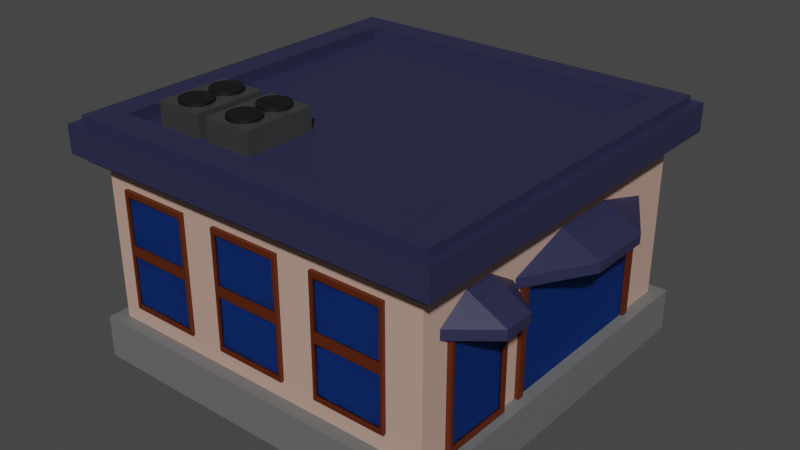 # Source: C1.blend  (saved by Blender 2.93.21; exported with 4.5.12 LTS)
import bpy
from mathutils import Matrix  # noqa: F401  (used for matrix-valued properties, if any)

bpy.ops.wm.read_factory_settings(use_empty=True)
scene = bpy.context.scene
scene.name = 'Scene'

# ---- collections
col_collection = bpy.data.collections.new('Collection'); scene.collection.children.link(col_collection)

# ---- materials (node trees are filled in below, after node groups)
mat_material_189 = bpy.data.materials.new('Material.189')
mat_material_189.use_transparent_shadow = False
mat_material_188 = bpy.data.materials.new('Material.188')
mat_material_188.use_transparent_shadow = False
mat_material_187 = bpy.data.materials.new('Material.187')
mat_material_187.alpha_threshold = 0.0
mat_material_187.use_transparent_shadow = False
mat_material_187.line_color = (0.0, 0.0, 0.0, 1.0)
mat_material_186 = bpy.data.materials.new('Material.186')
mat_material_186.use_transparent_shadow = False
mat_material_185 = bpy.data.materials.new('Material.185')
mat_material_185.use_transparent_shadow = False
mat_material_219 = bpy.data.materials.new('Material.219')
mat_material_219.alpha_threshold = 0.0
mat_material_219.use_transparent_shadow = False
mat_material_219.line_color = (0.0, 0.0, 0.0, 1.0)
mat_material_183 = bpy.data.materials.new('Material.183')
mat_material_183.alpha_threshold = 0.0
mat_material_183.use_transparent_shadow = False
mat_material_183.line_color = (0.0, 0.0, 0.0, 1.0)
mat_material_002 = bpy.data.materials.new('Material.002')
mat_material_002.use_transparent_shadow = False
mat_material_174 = bpy.data.materials.new('Material.174')
mat_material_174.use_transparent_shadow = False
mat_material_173 = bpy.data.materials.new('Material.173')
mat_material_173.use_transparent_shadow = False
mat_material_175 = bpy.data.materials.new('Material.175')
mat_material_175.use_transparent_shadow = False
mat_material_176 = bpy.data.materials.new('Material.176')
mat_material_176.use_transparent_shadow = False
mat_material_178 = bpy.data.materials.new('Material.178')
mat_material_178.use_transparent_shadow = False
mat_material_177 = bpy.data.materials.new('Material.177')
mat_material_177.use_transparent_shadow = False
mat_material_179 = bpy.data.materials.new('Material.179')
mat_material_179.use_transparent_shadow = False
mat_material_181 = bpy.data.materials.new('Material.181')
mat_material_181.use_transparent_shadow = False
mat_material_180 = bpy.data.materials.new('Material.180')
mat_material_180.use_transparent_shadow = False

# ---- material node trees
mat_material_189.use_nodes = True; mat_material_189.node_tree.nodes.clear()
_N = mat_material_189.node_tree.nodes; _L = mat_material_189.node_tree.links
n0 = _N.new('ShaderNodeBsdfPrincipled'); n0.name = 'Principled BSDF'; n0.location = (10, 300)
n0.distribution = 'GGX'
n0.subsurface_method = 'BURLEY'
n0.inputs[0].default_value = (0.09306, 0.01444, 0.0, 1.0)
n0.inputs[3].default_value = 1.45
n0.inputs[27].default_value = (0.0, 0.0, 0.0, 1.0)
n0.inputs[28].default_value = 1.0
n1 = _N.new('ShaderNodeOutputMaterial'); n1.name = 'Material Output'; n1.location = (300, 300)
_L.new(n0.outputs[0], n1.inputs[0])
n1.is_active_output = True
mat_material_188.use_nodes = True; mat_material_188.node_tree.nodes.clear()
_N = mat_material_188.node_tree.nodes; _L = mat_material_188.node_tree.links
n0 = _N.new('ShaderNodeOutputMaterial'); n0.name = 'Material Output'; n0.location = (300, 300)
n1 = _N.new('ShaderNodeBsdfGlass'); n1.name = 'Glass BSDF'; n1.location = (10, 300)
n1.distribution = 'BECKMANN'
n1.inputs[0].default_value = (0.1563, 0.404, 1.0, 1.0)
n1.inputs[1].default_value = 0.5
n1.inputs[2].default_value = 1.45
_L.new(n1.outputs[0], n0.inputs[0])
n0.is_active_output = True
mat_material_187.use_nodes = True; mat_material_187.node_tree.nodes.clear()
_N = mat_material_187.node_tree.nodes; _L = mat_material_187.node_tree.links
n0 = _N.new('ShaderNodeOutputMaterial'); n0.name = 'Material Output'; n0.location = (300, 300)
n1 = _N.new('ShaderNodeBsdfPrincipled'); n1.name = 'Principled BSDF'; n1.location = (10, 300)
n1.distribution = 'GGX'
n1.subsurface_method = 'BURLEY'
n1.inputs[0].default_value = (0.04321, 0.04321, 0.04321, 1.0)
n1.inputs[2].default_value = 0.4
n1.inputs[3].default_value = 1.45
n1.inputs[27].default_value = (0.0, 0.0, 0.0, 1.0)
n1.inputs[28].default_value = 1.0
_L.new(n1.outputs[0], n0.inputs[0])
n0.is_active_output = True
mat_material_186.use_nodes = True; mat_material_186.node_tree.nodes.clear()
_N = mat_material_186.node_tree.nodes; _L = mat_material_186.node_tree.links
n0 = _N.new('ShaderNodeBsdfPrincipled'); n0.name = 'Principled BSDF'; n0.location = (10, 300)
n0.distribution = 'GGX'
n0.subsurface_method = 'BURLEY'
n0.inputs[0].default_value = (0.005182, 0.005182, 0.005182, 1.0)
n0.inputs[3].default_value = 1.45
n0.inputs[27].default_value = (0.0, 0.0, 0.0, 1.0)
n0.inputs[28].default_value = 1.0
n1 = _N.new('ShaderNodeOutputMaterial'); n1.name = 'Material Output'; n1.location = (300, 300)
_L.new(n0.outputs[0], n1.inputs[0])
n1.is_active_output = True
mat_material_185.use_nodes = True; mat_material_185.node_tree.nodes.clear()
_N = mat_material_185.node_tree.nodes; _L = mat_material_185.node_tree.links
n0 = _N.new('ShaderNodeOutputMaterial'); n0.name = 'Material Output'; n0.location = (300, 300)
n1 = _N.new('ShaderNodeBsdfGlass'); n1.name = 'Glass BSDF'; n1.location = (10, 300)
n1.distribution = 'BECKMANN'
n1.inputs[0].default_value = (0.1563, 0.404, 1.0, 1.0)
n1.inputs[1].default_value = 0.5
n1.inputs[2].default_value = 1.45
_L.new(n1.outputs[0], n0.inputs[0])
n0.is_active_output = True
mat_material_219.use_nodes = True; mat_material_219.node_tree.nodes.clear()
_N = mat_material_219.node_tree.nodes; _L = mat_material_219.node_tree.links
n0 = _N.new('ShaderNodeOutputMaterial'); n0.name = 'Material Output'; n0.location = (300, 300)
n1 = _N.new('ShaderNodeBsdfPrincipled'); n1.name = 'Principled BSDF'; n1.location = (10, 300)
n1.distribution = 'GGX'
n1.subsurface_method = 'BURLEY'
n1.inputs[0].default_value = (0.1452, 0.1452, 0.1452, 1.0)
n1.inputs[2].default_value = 0.4
n1.inputs[3].default_value = 1.45
n1.inputs[27].default_value = (0.0, 0.0, 0.0, 1.0)
n1.inputs[28].default_value = 1.0
_L.new(n1.outputs[0], n0.inputs[0])
n0.is_active_output = True
mat_material_183.use_nodes = True; mat_material_183.node_tree.nodes.clear()
_N = mat_material_183.node_tree.nodes; _L = mat_material_183.node_tree.links
n0 = _N.new('ShaderNodeOutputMaterial'); n0.name = 'Material Output'; n0.location = (300, 300)
n1 = _N.new('ShaderNodeBsdfPrincipled'); n1.name = 'Principled BSDF'; n1.location = (10, 300)
n1.distribution = 'GGX'
n1.subsurface_method = 'BURLEY'
n1.inputs[0].default_value = (0.5288, 0.3442, 0.2768, 1.0)
n1.inputs[2].default_value = 0.4
n1.inputs[3].default_value = 1.45
n1.inputs[27].default_value = (0.0, 0.0, 0.0, 1.0)
n1.inputs[28].default_value = 1.0
_L.new(n1.outputs[0], n0.inputs[0])
n0.is_active_output = True
mat_material_002.use_nodes = True; mat_material_002.node_tree.nodes.clear()
_N = mat_material_002.node_tree.nodes; _L = mat_material_002.node_tree.links
n0 = _N.new('ShaderNodeBsdfPrincipled'); n0.name = 'Principled BSDF'; n0.location = (10, 300)
n0.distribution = 'GGX'
n0.subsurface_method = 'BURLEY'
n0.inputs[0].default_value = (0.02386, 0.02462, 0.06779, 1.0)
n0.inputs[3].default_value = 1.45
n0.inputs[27].default_value = (0.0, 0.0, 0.0, 1.0)
n0.inputs[28].default_value = 1.0
n1 = _N.new('ShaderNodeOutputMaterial'); n1.name = 'Material Output'; n1.location = (300, 300)
_L.new(n0.outputs[0], n1.inputs[0])
n1.is_active_output = True
mat_material_174.use_nodes = True; mat_material_174.node_tree.nodes.clear()
_N = mat_material_174.node_tree.nodes; _L = mat_material_174.node_tree.links
n0 = _N.new('ShaderNodeOutputMaterial'); n0.name = 'Material Output'; n0.location = (300, 300)
n1 = _N.new('ShaderNodeBsdfGlass'); n1.name = 'Glass BSDF'; n1.location = (10, 300)
n1.distribution = 'BECKMANN'
n1.inputs[0].default_value = (0.1563, 0.404, 1.0, 1.0)
n1.inputs[1].default_value = 0.5
n1.inputs[2].default_value = 1.45
_L.new(n1.outputs[0], n0.inputs[0])
n0.is_active_output = True
mat_material_173.use_nodes = True; mat_material_173.node_tree.nodes.clear()
_N = mat_material_173.node_tree.nodes; _L = mat_material_173.node_tree.links
n0 = _N.new('ShaderNodeBsdfPrincipled'); n0.name = 'Principled BSDF'; n0.location = (10, 300)
n0.distribution = 'GGX'
n0.subsurface_method = 'BURLEY'
n0.inputs[0].default_value = (0.09285, 0.0145, 0.0, 1.0)
n0.inputs[3].default_value = 1.45
n0.inputs[27].default_value = (0.0, 0.0, 0.0, 1.0)
n0.inputs[28].default_value = 1.0
n1 = _N.new('ShaderNodeOutputMaterial'); n1.name = 'Material Output'; n1.location = (300, 300)
_L.new(n0.outputs[0], n1.inputs[0])
n1.is_active_output = True
mat_material_175.use_nodes = True; mat_material_175.node_tree.nodes.clear()
_N = mat_material_175.node_tree.nodes; _L = mat_material_175.node_tree.links
n0 = _N.new('ShaderNodeBsdfPrincipled'); n0.name = 'Principled BSDF'; n0.location = (10, 300)
n0.distribution = 'GGX'
n0.subsurface_method = 'BURLEY'
n0.inputs[3].default_value = 1.45
n0.inputs[27].default_value = (0.0, 0.0, 0.0, 1.0)
n0.inputs[28].default_value = 1.0
n1 = _N.new('ShaderNodeOutputMaterial'); n1.name = 'Material Output'; n1.location = (300, 300)
_L.new(n0.outputs[0], n1.inputs[0])
n1.is_active_output = True
mat_material_176.use_nodes = True; mat_material_176.node_tree.nodes.clear()
_N = mat_material_176.node_tree.nodes; _L = mat_material_176.node_tree.links
n0 = _N.new('ShaderNodeBsdfPrincipled'); n0.name = 'Principled BSDF'; n0.location = (10, 300)
n0.distribution = 'GGX'
n0.subsurface_method = 'BURLEY'
n0.inputs[3].default_value = 1.45
n0.inputs[27].default_value = (0.0, 0.0, 0.0, 1.0)
n0.inputs[28].default_value = 1.0
n1 = _N.new('ShaderNodeOutputMaterial'); n1.name = 'Material Output'; n1.location = (300, 300)
_L.new(n0.outputs[0], n1.inputs[0])
n1.is_active_output = True
mat_material_178.use_nodes = True; mat_material_178.node_tree.nodes.clear()
_N = mat_material_178.node_tree.nodes; _L = mat_material_178.node_tree.links
n0 = _N.new('ShaderNodeOutputMaterial'); n0.name = 'Material Output'; n0.location = (300, 300)
n1 = _N.new('ShaderNodeBsdfGlass'); n1.name = 'Glass BSDF'; n1.location = (10, 300)
n1.distribution = 'BECKMANN'
n1.inputs[0].default_value = (0.1563, 0.404, 1.0, 1.0)
n1.inputs[1].default_value = 0.5
n1.inputs[2].default_value = 1.45
_L.new(n1.outputs[0], n0.inputs[0])
n0.is_active_output = True
mat_material_177.use_nodes = True; mat_material_177.node_tree.nodes.clear()
_N = mat_material_177.node_tree.nodes; _L = mat_material_177.node_tree.links
n0 = _N.new('ShaderNodeBsdfPrincipled'); n0.name = 'Principled BSDF'; n0.location = (10, 300)
n0.distribution = 'GGX'
n0.subsurface_method = 'BURLEY'
n0.inputs[0].default_value = (0.09285, 0.0145, 0.0, 1.0)
n0.inputs[3].default_value = 1.45
n0.inputs[27].default_value = (0.0, 0.0, 0.0, 1.0)
n0.inputs[28].default_value = 1.0
n1 = _N.new('ShaderNodeOutputMaterial'); n1.name = 'Material Output'; n1.location = (300, 300)
_L.new(n0.outputs[0], n1.inputs[0])
n1.is_active_output = True
mat_material_179.use_nodes = True; mat_material_179.node_tree.nodes.clear()
_N = mat_material_179.node_tree.nodes; _L = mat_material_179.node_tree.links
n0 = _N.new('ShaderNodeBsdfPrincipled'); n0.name = 'Principled BSDF'; n0.location = (10, 300)
n0.distribution = 'GGX'
n0.subsurface_method = 'BURLEY'
n0.inputs[3].default_value = 1.45
n0.inputs[27].default_value = (0.0, 0.0, 0.0, 1.0)
n0.inputs[28].default_value = 1.0
n1 = _N.new('ShaderNodeOutputMaterial'); n1.name = 'Material Output'; n1.location = (300, 300)
_L.new(n0.outputs[0], n1.inputs[0])
n1.is_active_output = True
mat_material_181.use_nodes = True; mat_material_181.node_tree.nodes.clear()
_N = mat_material_181.node_tree.nodes; _L = mat_material_181.node_tree.links
n0 = _N.new('ShaderNodeOutputMaterial'); n0.name = 'Material Output'; n0.location = (300, 300)
n1 = _N.new('ShaderNodeBsdfGlass'); n1.name = 'Glass BSDF'; n1.location = (10, 300)
n1.distribution = 'BECKMANN'
n1.inputs[0].default_value = (0.1563, 0.404, 1.0, 1.0)
n1.inputs[1].default_value = 0.5
n1.inputs[2].default_value = 1.45
_L.new(n1.outputs[0], n0.inputs[0])
n0.is_active_output = True
mat_material_180.use_nodes = True; mat_material_180.node_tree.nodes.clear()
_N = mat_material_180.node_tree.nodes; _L = mat_material_180.node_tree.links
n0 = _N.new('ShaderNodeBsdfPrincipled'); n0.name = 'Principled BSDF'; n0.location = (10, 300)
n0.distribution = 'GGX'
n0.subsurface_method = 'BURLEY'
n0.inputs[0].default_value = (0.09285, 0.0145, 0.0, 1.0)
n0.inputs[3].default_value = 1.45
n0.inputs[27].default_value = (0.0, 0.0, 0.0, 1.0)
n0.inputs[28].default_value = 1.0
n1 = _N.new('ShaderNodeOutputMaterial'); n1.name = 'Material Output'; n1.location = (300, 300)
_L.new(n0.outputs[0], n1.inputs[0])
n1.is_active_output = True

# ---- world
world_world = bpy.data.worlds.new('World'); scene.world = world_world
world_world.use_nodes = True; world_world.node_tree.nodes.clear()
_N = world_world.node_tree.nodes; _L = world_world.node_tree.links
n0 = _N.new('ShaderNodeOutputWorld'); n0.name = 'World Output'; n0.location = (300, 300)
n1 = _N.new('ShaderNodeBackground'); n1.name = 'Background'; n1.location = (10, 300)
n1.inputs[0].default_value = (0.05088, 0.05088, 0.05088, 1.0)
_L.new(n1.outputs[0], n0.inputs[0])
n0.is_active_output = True
world_world.color = (0.05088, 0.05088, 0.05088)
world_world.use_sun_shadow = False
world_world.sun_shadow_jitter_overblur = 0.0

# ---- meshes
me_cube_209 = bpy.data.meshes.new('Cube.209')
me_cube_209.from_pydata([(-1.0, -1.0, -1.0), (-1.0, -1.0, 1.0), (-1.0, 1.0, -1.0), (-1.0, 1.0, 1.0), (1.0, -0.9226, -0.9226), (1.0, -0.9226, 0.9226), (1.0, 0.9226, -0.9226), (1.0, 0.9226, 0.9226), (1.0, 1.0, 1.0), (1.0, 1.0, -1.0), (1.0, -1.0, -1.0), (1.0, -1.0, 1.0), (0.9007, 0.9226, 0.9226), (0.9007, 0.9226, -0.9226), (0.9007, -0.9226, -0.9226), (0.9007, -0.9226, 0.9226), (0.9472, 0.9226, 0.9226), (0.9472, 0.9226, -0.9226), (0.9472, -0.9226, -0.9226), (0.9472, -0.9226, 0.9226)], [], [(0, 1, 3, 2), (2, 3, 8, 9), (7, 5, 15, 12), (10, 11, 1, 0), (2, 9, 10, 0), (8, 3, 1, 11), (7, 6, 9, 8), (6, 4, 10, 9), (5, 7, 8, 11), (4, 5, 11, 10), (15, 14, 18, 19), (6, 7, 12, 13), (5, 4, 14, 15), (4, 6, 13, 14), (17, 16, 19, 18), (14, 13, 17, 18), (12, 15, 19, 16), (13, 12, 16, 17)])
me_cube_209.polygons.foreach_set('material_index', [0, 0, 0, 0, 0, 0, 0, 0, 0, 0, 0, 0, 0, 0, 1, 0, 0, 0])
_uv = me_cube_209.uv_layers.new(name='UVMap')
_uv.uv.foreach_set('vector', [0.375, 0.0, 0.625, 0.0, 0.625, 0.25, 0.375, 0.25, 0.375, 0.25, 0.625, 0.25, 0.625, 0.5, 0.375, 0.5, 0.6153, 0.5097, 0.6153, 0.7403, 0.6153, 0.7403, 0.6153, 0.5097, 0.375, 0.75, 0.625, 0.75, 0.625, 1.0, 0.375, 1.0, 0.125, 0.5, 0.375, 0.5, 0.375, 0.75, 0.125, 0.75, 0.625, 0.5, 0.875, 0.5, 0.875, 0.75, 0.625, 0.75, 0.6153, 0.5097, 0.3847, 0.5097, 0.375, 0.5, 0.625, 0.5, 0.3847, 0.5097, 0.3847, 0.7403, 0.375, 0.75, 0.375, 0.5, 0.6153, 0.7403, 0.6153, 0.5097, 0.625, 0.5, 0.625, 0.75, 0.3847, 0.7403, 0.6153, 0.7403, 0.625, 0.75, 0.375, 0.75, 0.6153, 0.7403, 0.3847, 0.7403, 0.3847, 0.7403, 0.6153, 0.7403, 0.3847, 0.5097, 0.6153, 0.5097, 0.6153, 0.5097, 0.3847, 0.5097, 0.6153, 0.7403, 0.3847, 0.7403, 0.3847, 0.7403, 0.6153, 0.7403, 0.3847, 0.7403, 0.3847, 0.5097, 0.3847, 0.5097, 0.3847, 0.7403, 0.3847, 0.5097, 0.6153, 0.5097, 0.6153, 0.7403, 0.3847, 0.7403, 0.3847, 0.7403, 0.3847, 0.5097, 0.3847, 0.5097, 0.3847, 0.7403, 0.6153, 0.5097, 0.6153, 0.7403, 0.6153, 0.7403, 0.6153, 0.5097, 0.3847, 0.5097, 0.6153, 0.5097, 0.6153, 0.5097, 0.3847, 0.5097])
me_cube_209.materials.append(mat_material_189)
me_cube_209.materials.append(mat_material_188)
me_cube_209.use_remesh_fix_poles = True
me_cube_209.use_remesh_preserve_attributes = False
me_cube_209.update()
me_cube_207 = bpy.data.meshes.new('Cube.207')
me_cube_207.from_pydata([(-1.0, -1.0, -1.0), (-1.0, -1.0, 1.0), (-1.0, 1.0, -1.0), (-1.0, 1.0, 1.0), (1.0, -1.0, -1.0), (1.0, -1.0, 1.0), (1.0, 1.0, -1.0), (1.0, 1.0, 1.0)], [], [(0, 1, 3, 2), (2, 3, 7, 6), (6, 7, 5, 4), (4, 5, 1, 0), (2, 6, 4, 0), (7, 3, 1, 5)])
_uv = me_cube_207.uv_layers.new(name='UVMap')
_uv.uv.foreach_set('vector', [0.375, 0.0, 0.625, 0.0, 0.625, 0.25, 0.375, 0.25, 0.375, 0.25, 0.625, 0.25, 0.625, 0.5, 0.375, 0.5, 0.375, 0.5, 0.625, 0.5, 0.625, 0.75, 0.375, 0.75, 0.375, 0.75, 0.625, 0.75, 0.625, 1.0, 0.375, 1.0, 0.125, 0.5, 0.375, 0.5, 0.375, 0.75, 0.125, 0.75, 0.625, 0.5, 0.875, 0.5, 0.875, 0.75, 0.625, 0.75])
me_cube_207.materials.append(mat_material_187)
me_cube_207.materials.append(None)
me_cube_207.use_remesh_fix_poles = True
me_cube_207.use_remesh_preserve_attributes = False
me_cube_207.update()
me_cube_208 = bpy.data.meshes.new('Cube.208')
me_cube_208.from_pydata([(-1.0, -1.0, -1.0), (-1.0, -1.0, 1.0), (-1.0, 1.0, -1.0), (-1.0, 1.0, 1.0), (1.0, -1.0, -1.0), (1.0, -1.0, 1.0), (1.0, 1.0, -1.0), (1.0, 1.0, 1.0)], [], [(0, 1, 3, 2), (2, 3, 7, 6), (6, 7, 5, 4), (4, 5, 1, 0), (2, 6, 4, 0), (7, 3, 1, 5)])
_uv = me_cube_208.uv_layers.new(name='UVMap')
_uv.uv.foreach_set('vector', [0.375, 0.0, 0.625, 0.0, 0.625, 0.25, 0.375, 0.25, 0.375, 0.25, 0.625, 0.25, 0.625, 0.5, 0.375, 0.5, 0.375, 0.5, 0.625, 0.5, 0.625, 0.75, 0.375, 0.75, 0.375, 0.75, 0.625, 0.75, 0.625, 1.0, 0.375, 1.0, 0.125, 0.5, 0.375, 0.5, 0.375, 0.75, 0.125, 0.75, 0.625, 0.5, 0.875, 0.5, 0.875, 0.75, 0.625, 0.75])
me_cube_208.materials.append(mat_material_187)
me_cube_208.use_remesh_fix_poles = True
me_cube_208.use_remesh_preserve_attributes = False
me_cube_208.update()
me_cylinder_020 = bpy.data.meshes.new('Cylinder.020')
me_cylinder_020.from_pydata([(0.0, 1.0, -1.0), (0.0, 1.0, 1.0), (0.1951, 0.9808, -1.0), (0.1951, 0.9808, 1.0), (0.3827, 0.9239, -1.0), (0.3827, 0.9239, 1.0), (0.5556, 0.8315, -1.0), (0.5556, 0.8315, 1.0), (0.7071, 0.7071, -1.0), (0.7071, 0.7071, 1.0), (0.8315, 0.5556, -1.0), (0.8315, 0.5556, 1.0), (0.9239, 0.3827, -1.0), (0.9239, 0.3827, 1.0), (0.9808, 0.1951, -1.0), (0.9808, 0.1951, 1.0), (1.0, -4.371e-08, -1.0), (1.0, -4.371e-08, 1.0), (0.9808, -0.1951, -1.0), (0.9808, -0.1951, 1.0), (0.9239, -0.3827, -1.0), (0.9239, -0.3827, 1.0), (0.8315, -0.5556, -1.0), (0.8315, -0.5556, 1.0), (0.7071, -0.7071, -1.0), (0.7071, -0.7071, 1.0), (0.5556, -0.8315, -1.0), (0.5556, -0.8315, 1.0), (0.3827, -0.9239, -1.0), (0.3827, -0.9239, 1.0), (0.1951, -0.9808, -1.0), (0.1951, -0.9808, 1.0), (-8.742e-08, -1.0, -1.0), (-8.742e-08, -1.0, 1.0), (-0.1951, -0.9808, -1.0), (-0.1951, -0.9808, 1.0), (-0.3827, -0.9239, -1.0), (-0.3827, -0.9239, 1.0), (-0.5556, -0.8315, -1.0), (-0.5556, -0.8315, 1.0), (-0.7071, -0.7071, -1.0), (-0.7071, -0.7071, 1.0), (-0.8315, -0.5556, -1.0), (-0.8315, -0.5556, 1.0), (-0.9239, -0.3827, -1.0), (-0.9239, -0.3827, 1.0), (-0.9808, -0.1951, -1.0), (-0.9808, -0.1951, 1.0), (-1.0, 1.192e-08, -1.0), (-1.0, 1.192e-08, 1.0), (-0.9808, 0.1951, -1.0), (-0.9808, 0.1951, 1.0), (-0.9239, 0.3827, -1.0), (-0.9239, 0.3827, 1.0), (-0.8315, 0.5556, -1.0), (-0.8315, 0.5556, 1.0), (-0.7071, 0.7071, -1.0), (-0.7071, 0.7071, 1.0), (-0.5556, 0.8315, -1.0), (-0.5556, 0.8315, 1.0), (-0.3827, 0.9239, -1.0), (-0.3827, 0.9239, 1.0), (-0.1951, 0.9808, -1.0), (-0.1951, 0.9808, 1.0)], [], [(0, 1, 3, 2), (2, 3, 5, 4), (4, 5, 7, 6), (6, 7, 9, 8), (8, 9, 11, 10), (10, 11, 13, 12), (12, 13, 15, 14), (14, 15, 17, 16), (16, 17, 19, 18), (18, 19, 21, 20), (20, 21, 23, 22), (22, 23, 25, 24), (24, 25, 27, 26), (26, 27, 29, 28), (28, 29, 31, 30), (30, 31, 33, 32), (32, 33, 35, 34), (34, 35, 37, 36), (36, 37, 39, 38), (38, 39, 41, 40), (40, 41, 43, 42), (42, 43, 45, 44), (44, 45, 47, 46), (46, 47, 49, 48), (48, 49, 51, 50), (50, 51, 53, 52), (52, 53, 55, 54), (54, 55, 57, 56), (56, 57, 59, 58), (58, 59, 61, 60), (3, 1, 63, 61, 59, 57, 55, 53, 51, 49, 47, 45, 43, 41, 39, 37, 35, 33, 31, 29, 27, 25, 23, 21, 19, 17, 15, 13, 11, 9, 7, 5), (60, 61, 63, 62), (62, 63, 1, 0), (0, 2, 4, 6, 8, 10, 12, 14, 16, 18, 20, 22, 24, 26, 28, 30, 32, 34, 36, 38, 40, 42, 44, 46, 48, 50, 52, 54, 56, 58, 60, 62)])
_uv = me_cylinder_020.uv_layers.new(name='UVMap')
_uv.uv.foreach_set('vector', [1.0, 0.5, 1.0, 1.0, 0.9688, 1.0, 0.9688, 0.5, 0.9688, 0.5, 0.9688, 1.0, 0.9375, 1.0, 0.9375, 0.5, 0.9375, 0.5, 0.9375, 1.0, 0.9062, 1.0, 0.9062, 0.5, 0.9062, 0.5, 0.9062, 1.0, 0.875, 1.0, 0.875, 0.5, 0.875, 0.5, 0.875, 1.0, 0.8438, 1.0, 0.8438, 0.5, 0.8438, 0.5, 0.8438, 1.0, 0.8125, 1.0, 0.8125, 0.5, 0.8125, 0.5, 0.8125, 1.0, 0.7812, 1.0, 0.7812, 0.5, 0.7812, 0.5, 0.7812, 1.0, 0.75, 1.0, 0.75, 0.5, 0.75, 0.5, 0.75, 1.0, 0.7188, 1.0, 0.7188, 0.5, 0.7188, 0.5, 0.7188, 1.0, 0.6875, 1.0, 0.6875, 0.5, 0.6875, 0.5, 0.6875, 1.0, 0.6562, 1.0, 0.6562, 0.5, 0.6562, 0.5, 0.6562, 1.0, 0.625, 1.0, 0.625, 0.5, 0.625, 0.5, 0.625, 1.0, 0.5938, 1.0, 0.5938, 0.5, 0.5938, 0.5, 0.5938, 1.0, 0.5625, 1.0, 0.5625, 0.5, 0.5625, 0.5, 0.5625, 1.0, 0.5312, 1.0, 0.5312, 0.5, 0.5312, 0.5, 0.5312, 1.0, 0.5, 1.0, 0.5, 0.5, 0.5, 0.5, 0.5, 1.0, 0.4688, 1.0, 0.4688, 0.5, 0.4688, 0.5, 0.4688, 1.0, 0.4375, 1.0, 0.4375, 0.5, 0.4375, 0.5, 0.4375, 1.0, 0.4062, 1.0, 0.4062, 0.5, 0.4062, 0.5, 0.4062, 1.0, 0.375, 1.0, 0.375, 0.5, 0.375, 0.5, 0.375, 1.0, 0.3438, 1.0, 0.3438, 0.5, 0.3438, 0.5, 0.3438, 1.0, 0.3125, 1.0, 0.3125, 0.5, 0.3125, 0.5, 0.3125, 1.0, 0.2812, 1.0, 0.2812, 0.5, 0.2812, 0.5, 0.2812, 1.0, 0.25, 1.0, 0.25, 0.5, 0.25, 0.5, 0.25, 1.0, 0.2188, 1.0, 0.2188, 0.5, 0.2188, 0.5, 0.2188, 1.0, 0.1875, 1.0, 0.1875, 0.5, 0.1875, 0.5, 0.1875, 1.0, 0.1562, 1.0, 0.1562, 0.5, 0.1562, 0.5, 0.1562, 1.0, 0.125, 1.0, 0.125, 0.5, 0.125, 0.5, 0.125, 1.0, 0.09375, 1.0, 0.09375, 0.5, 0.09375, 0.5, 0.09375, 1.0, 0.0625, 1.0, 0.0625, 0.5, 0.2968, 0.4854, 0.25, 0.49, 0.2032, 0.4854, 0.1582, 0.4717, 0.1167, 0.4496, 0.08029, 0.4197, 0.05045, 0.3833, 0.02827, 0.3418, 0.01461, 0.2968, 0.01, 0.25, 0.01461, 0.2032, 0.02827, 0.1582, 0.05045, 0.1167, 0.08029, 0.08029, 0.1167, 0.05045, 0.1582, 0.02827, 0.2032, 0.01461, 0.25, 0.01, 0.2968, 0.01461, 0.3418, 0.02827, 0.3833, 0.05045, 0.4197, 0.08029, 0.4496, 0.1167, 0.4717, 0.1582, 0.4854, 0.2032, 0.49, 0.25, 0.4854, 0.2968, 0.4717, 0.3418, 0.4496, 0.3833, 0.4197, 0.4197, 0.3833, 0.4496, 0.3418, 0.4717, 0.0625, 0.5, 0.0625, 1.0, 0.03125, 1.0, 0.03125, 0.5, 0.03125, 0.5, 0.03125, 1.0, 0.0, 1.0, 0.0, 0.5, 0.75, 0.49, 0.7968, 0.4854, 0.8418, 0.4717, 0.8833, 0.4496, 0.9197, 0.4197, 0.9496, 0.3833, 0.9717, 0.3418, 0.9854, 0.2968, 0.99, 0.25, 0.9854, 0.2032, 0.9717, 0.1582, 0.9496, 0.1167, 0.9197, 0.08029, 0.8833, 0.05045, 0.8418, 0.02827, 0.7968, 0.01461, 0.75, 0.01, 0.7032, 0.01461, 0.6582, 0.02827, 0.6167, 0.05045, 0.5803, 0.08029, 0.5504, 0.1167, 0.5283, 0.1582, 0.5146, 0.2032, 0.51, 0.25, 0.5146, 0.2968, 0.5283, 0.3418, 0.5504, 0.3833, 0.5803, 0.4197, 0.6167, 0.4496, 0.6582, 0.4717, 0.7032, 0.4854])
me_cylinder_020.materials.append(mat_material_186)
me_cylinder_020.materials.append(None)
me_cylinder_020.use_remesh_fix_poles = True
me_cylinder_020.use_remesh_preserve_attributes = False
me_cylinder_020.update()
me_cylinder_021 = bpy.data.meshes.new('Cylinder.021')
me_cylinder_021.from_pydata([(0.0, 1.0, -1.0), (0.0, 1.0, 1.0), (0.1951, 0.9808, -1.0), (0.1951, 0.9808, 1.0), (0.3827, 0.9239, -1.0), (0.3827, 0.9239, 1.0), (0.5556, 0.8315, -1.0), (0.5556, 0.8315, 1.0), (0.7071, 0.7071, -1.0), (0.7071, 0.7071, 1.0), (0.8315, 0.5556, -1.0), (0.8315, 0.5556, 1.0), (0.9239, 0.3827, -1.0), (0.9239, 0.3827, 1.0), (0.9808, 0.1951, -1.0), (0.9808, 0.1951, 1.0), (1.0, -4.371e-08, -1.0), (1.0, -4.371e-08, 1.0), (0.9808, -0.1951, -1.0), (0.9808, -0.1951, 1.0), (0.9239, -0.3827, -1.0), (0.9239, -0.3827, 1.0), (0.8315, -0.5556, -1.0), (0.8315, -0.5556, 1.0), (0.7071, -0.7071, -1.0), (0.7071, -0.7071, 1.0), (0.5556, -0.8315, -1.0), (0.5556, -0.8315, 1.0), (0.3827, -0.9239, -1.0), (0.3827, -0.9239, 1.0), (0.1951, -0.9808, -1.0), (0.1951, -0.9808, 1.0), (-8.742e-08, -1.0, -1.0), (-8.742e-08, -1.0, 1.0), (-0.1951, -0.9808, -1.0), (-0.1951, -0.9808, 1.0), (-0.3827, -0.9239, -1.0), (-0.3827, -0.9239, 1.0), (-0.5556, -0.8315, -1.0), (-0.5556, -0.8315, 1.0), (-0.7071, -0.7071, -1.0), (-0.7071, -0.7071, 1.0), (-0.8315, -0.5556, -1.0), (-0.8315, -0.5556, 1.0), (-0.9239, -0.3827, -1.0), (-0.9239, -0.3827, 1.0), (-0.9808, -0.1951, -1.0), (-0.9808, -0.1951, 1.0), (-1.0, 1.192e-08, -1.0), (-1.0, 1.192e-08, 1.0), (-0.9808, 0.1951, -1.0), (-0.9808, 0.1951, 1.0), (-0.9239, 0.3827, -1.0), (-0.9239, 0.3827, 1.0), (-0.8315, 0.5556, -1.0), (-0.8315, 0.5556, 1.0), (-0.7071, 0.7071, -1.0), (-0.7071, 0.7071, 1.0), (-0.5556, 0.8315, -1.0), (-0.5556, 0.8315, 1.0), (-0.3827, 0.9239, -1.0), (-0.3827, 0.9239, 1.0), (-0.1951, 0.9808, -1.0), (-0.1951, 0.9808, 1.0)], [], [(0, 1, 3, 2), (2, 3, 5, 4), (4, 5, 7, 6), (6, 7, 9, 8), (8, 9, 11, 10), (10, 11, 13, 12), (12, 13, 15, 14), (14, 15, 17, 16), (16, 17, 19, 18), (18, 19, 21, 20), (20, 21, 23, 22), (22, 23, 25, 24), (24, 25, 27, 26), (26, 27, 29, 28), (28, 29, 31, 30), (30, 31, 33, 32), (32, 33, 35, 34), (34, 35, 37, 36), (36, 37, 39, 38), (38, 39, 41, 40), (40, 41, 43, 42), (42, 43, 45, 44), (44, 45, 47, 46), (46, 47, 49, 48), (48, 49, 51, 50), (50, 51, 53, 52), (52, 53, 55, 54), (54, 55, 57, 56), (56, 57, 59, 58), (58, 59, 61, 60), (3, 1, 63, 61, 59, 57, 55, 53, 51, 49, 47, 45, 43, 41, 39, 37, 35, 33, 31, 29, 27, 25, 23, 21, 19, 17, 15, 13, 11, 9, 7, 5), (60, 61, 63, 62), (62, 63, 1, 0), (0, 2, 4, 6, 8, 10, 12, 14, 16, 18, 20, 22, 24, 26, 28, 30, 32, 34, 36, 38, 40, 42, 44, 46, 48, 50, 52, 54, 56, 58, 60, 62)])
_uv = me_cylinder_021.uv_layers.new(name='UVMap')
_uv.uv.foreach_set('vector', [1.0, 0.5, 1.0, 1.0, 0.9688, 1.0, 0.9688, 0.5, 0.9688, 0.5, 0.9688, 1.0, 0.9375, 1.0, 0.9375, 0.5, 0.9375, 0.5, 0.9375, 1.0, 0.9062, 1.0, 0.9062, 0.5, 0.9062, 0.5, 0.9062, 1.0, 0.875, 1.0, 0.875, 0.5, 0.875, 0.5, 0.875, 1.0, 0.8438, 1.0, 0.8438, 0.5, 0.8438, 0.5, 0.8438, 1.0, 0.8125, 1.0, 0.8125, 0.5, 0.8125, 0.5, 0.8125, 1.0, 0.7812, 1.0, 0.7812, 0.5, 0.7812, 0.5, 0.7812, 1.0, 0.75, 1.0, 0.75, 0.5, 0.75, 0.5, 0.75, 1.0, 0.7188, 1.0, 0.7188, 0.5, 0.7188, 0.5, 0.7188, 1.0, 0.6875, 1.0, 0.6875, 0.5, 0.6875, 0.5, 0.6875, 1.0, 0.6562, 1.0, 0.6562, 0.5, 0.6562, 0.5, 0.6562, 1.0, 0.625, 1.0, 0.625, 0.5, 0.625, 0.5, 0.625, 1.0, 0.5938, 1.0, 0.5938, 0.5, 0.5938, 0.5, 0.5938, 1.0, 0.5625, 1.0, 0.5625, 0.5, 0.5625, 0.5, 0.5625, 1.0, 0.5312, 1.0, 0.5312, 0.5, 0.5312, 0.5, 0.5312, 1.0, 0.5, 1.0, 0.5, 0.5, 0.5, 0.5, 0.5, 1.0, 0.4688, 1.0, 0.4688, 0.5, 0.4688, 0.5, 0.4688, 1.0, 0.4375, 1.0, 0.4375, 0.5, 0.4375, 0.5, 0.4375, 1.0, 0.4062, 1.0, 0.4062, 0.5, 0.4062, 0.5, 0.4062, 1.0, 0.375, 1.0, 0.375, 0.5, 0.375, 0.5, 0.375, 1.0, 0.3438, 1.0, 0.3438, 0.5, 0.3438, 0.5, 0.3438, 1.0, 0.3125, 1.0, 0.3125, 0.5, 0.3125, 0.5, 0.3125, 1.0, 0.2812, 1.0, 0.2812, 0.5, 0.2812, 0.5, 0.2812, 1.0, 0.25, 1.0, 0.25, 0.5, 0.25, 0.5, 0.25, 1.0, 0.2188, 1.0, 0.2188, 0.5, 0.2188, 0.5, 0.2188, 1.0, 0.1875, 1.0, 0.1875, 0.5, 0.1875, 0.5, 0.1875, 1.0, 0.1562, 1.0, 0.1562, 0.5, 0.1562, 0.5, 0.1562, 1.0, 0.125, 1.0, 0.125, 0.5, 0.125, 0.5, 0.125, 1.0, 0.09375, 1.0, 0.09375, 0.5, 0.09375, 0.5, 0.09375, 1.0, 0.0625, 1.0, 0.0625, 0.5, 0.2968, 0.4854, 0.25, 0.49, 0.2032, 0.4854, 0.1582, 0.4717, 0.1167, 0.4496, 0.08029, 0.4197, 0.05045, 0.3833, 0.02827, 0.3418, 0.01461, 0.2968, 0.01, 0.25, 0.01461, 0.2032, 0.02827, 0.1582, 0.05045, 0.1167, 0.08029, 0.08029, 0.1167, 0.05045, 0.1582, 0.02827, 0.2032, 0.01461, 0.25, 0.01, 0.2968, 0.01461, 0.3418, 0.02827, 0.3833, 0.05045, 0.4197, 0.08029, 0.4496, 0.1167, 0.4717, 0.1582, 0.4854, 0.2032, 0.49, 0.25, 0.4854, 0.2968, 0.4717, 0.3418, 0.4496, 0.3833, 0.4197, 0.4197, 0.3833, 0.4496, 0.3418, 0.4717, 0.0625, 0.5, 0.0625, 1.0, 0.03125, 1.0, 0.03125, 0.5, 0.03125, 0.5, 0.03125, 1.0, 0.0, 1.0, 0.0, 0.5, 0.75, 0.49, 0.7968, 0.4854, 0.8418, 0.4717, 0.8833, 0.4496, 0.9197, 0.4197, 0.9496, 0.3833, 0.9717, 0.3418, 0.9854, 0.2968, 0.99, 0.25, 0.9854, 0.2032, 0.9717, 0.1582, 0.9496, 0.1167, 0.9197, 0.08029, 0.8833, 0.05045, 0.8418, 0.02827, 0.7968, 0.01461, 0.75, 0.01, 0.7032, 0.01461, 0.6582, 0.02827, 0.6167, 0.05045, 0.5803, 0.08029, 0.5504, 0.1167, 0.5283, 0.1582, 0.5146, 0.2032, 0.51, 0.25, 0.5146, 0.2968, 0.5283, 0.3418, 0.5504, 0.3833, 0.5803, 0.4197, 0.6167, 0.4496, 0.6582, 0.4717, 0.7032, 0.4854])
me_cylinder_021.materials.append(mat_material_186)
me_cylinder_021.use_remesh_fix_poles = True
me_cylinder_021.use_remesh_preserve_attributes = False
me_cylinder_021.update()
me_cylinder_022 = bpy.data.meshes.new('Cylinder.022')
me_cylinder_022.from_pydata([(0.0, 1.0, -1.0), (0.0, 1.0, 1.0), (0.1951, 0.9808, -1.0), (0.1951, 0.9808, 1.0), (0.3827, 0.9239, -1.0), (0.3827, 0.9239, 1.0), (0.5556, 0.8315, -1.0), (0.5556, 0.8315, 1.0), (0.7071, 0.7071, -1.0), (0.7071, 0.7071, 1.0), (0.8315, 0.5556, -1.0), (0.8315, 0.5556, 1.0), (0.9239, 0.3827, -1.0), (0.9239, 0.3827, 1.0), (0.9808, 0.1951, -1.0), (0.9808, 0.1951, 1.0), (1.0, -4.371e-08, -1.0), (1.0, -4.371e-08, 1.0), (0.9808, -0.1951, -1.0), (0.9808, -0.1951, 1.0), (0.9239, -0.3827, -1.0), (0.9239, -0.3827, 1.0), (0.8315, -0.5556, -1.0), (0.8315, -0.5556, 1.0), (0.7071, -0.7071, -1.0), (0.7071, -0.7071, 1.0), (0.5556, -0.8315, -1.0), (0.5556, -0.8315, 1.0), (0.3827, -0.9239, -1.0), (0.3827, -0.9239, 1.0), (0.1951, -0.9808, -1.0), (0.1951, -0.9808, 1.0), (-8.742e-08, -1.0, -1.0), (-8.742e-08, -1.0, 1.0), (-0.1951, -0.9808, -1.0), (-0.1951, -0.9808, 1.0), (-0.3827, -0.9239, -1.0), (-0.3827, -0.9239, 1.0), (-0.5556, -0.8315, -1.0), (-0.5556, -0.8315, 1.0), (-0.7071, -0.7071, -1.0), (-0.7071, -0.7071, 1.0), (-0.8315, -0.5556, -1.0), (-0.8315, -0.5556, 1.0), (-0.9239, -0.3827, -1.0), (-0.9239, -0.3827, 1.0), (-0.9808, -0.1951, -1.0), (-0.9808, -0.1951, 1.0), (-1.0, 1.192e-08, -1.0), (-1.0, 1.192e-08, 1.0), (-0.9808, 0.1951, -1.0), (-0.9808, 0.1951, 1.0), (-0.9239, 0.3827, -1.0), (-0.9239, 0.3827, 1.0), (-0.8315, 0.5556, -1.0), (-0.8315, 0.5556, 1.0), (-0.7071, 0.7071, -1.0), (-0.7071, 0.7071, 1.0), (-0.5556, 0.8315, -1.0), (-0.5556, 0.8315, 1.0), (-0.3827, 0.9239, -1.0), (-0.3827, 0.9239, 1.0), (-0.1951, 0.9808, -1.0), (-0.1951, 0.9808, 1.0)], [], [(0, 1, 3, 2), (2, 3, 5, 4), (4, 5, 7, 6), (6, 7, 9, 8), (8, 9, 11, 10), (10, 11, 13, 12), (12, 13, 15, 14), (14, 15, 17, 16), (16, 17, 19, 18), (18, 19, 21, 20), (20, 21, 23, 22), (22, 23, 25, 24), (24, 25, 27, 26), (26, 27, 29, 28), (28, 29, 31, 30), (30, 31, 33, 32), (32, 33, 35, 34), (34, 35, 37, 36), (36, 37, 39, 38), (38, 39, 41, 40), (40, 41, 43, 42), (42, 43, 45, 44), (44, 45, 47, 46), (46, 47, 49, 48), (48, 49, 51, 50), (50, 51, 53, 52), (52, 53, 55, 54), (54, 55, 57, 56), (56, 57, 59, 58), (58, 59, 61, 60), (3, 1, 63, 61, 59, 57, 55, 53, 51, 49, 47, 45, 43, 41, 39, 37, 35, 33, 31, 29, 27, 25, 23, 21, 19, 17, 15, 13, 11, 9, 7, 5), (60, 61, 63, 62), (62, 63, 1, 0), (0, 2, 4, 6, 8, 10, 12, 14, 16, 18, 20, 22, 24, 26, 28, 30, 32, 34, 36, 38, 40, 42, 44, 46, 48, 50, 52, 54, 56, 58, 60, 62)])
_uv = me_cylinder_022.uv_layers.new(name='UVMap')
_uv.uv.foreach_set('vector', [1.0, 0.5, 1.0, 1.0, 0.9688, 1.0, 0.9688, 0.5, 0.9688, 0.5, 0.9688, 1.0, 0.9375, 1.0, 0.9375, 0.5, 0.9375, 0.5, 0.9375, 1.0, 0.9062, 1.0, 0.9062, 0.5, 0.9062, 0.5, 0.9062, 1.0, 0.875, 1.0, 0.875, 0.5, 0.875, 0.5, 0.875, 1.0, 0.8438, 1.0, 0.8438, 0.5, 0.8438, 0.5, 0.8438, 1.0, 0.8125, 1.0, 0.8125, 0.5, 0.8125, 0.5, 0.8125, 1.0, 0.7812, 1.0, 0.7812, 0.5, 0.7812, 0.5, 0.7812, 1.0, 0.75, 1.0, 0.75, 0.5, 0.75, 0.5, 0.75, 1.0, 0.7188, 1.0, 0.7188, 0.5, 0.7188, 0.5, 0.7188, 1.0, 0.6875, 1.0, 0.6875, 0.5, 0.6875, 0.5, 0.6875, 1.0, 0.6562, 1.0, 0.6562, 0.5, 0.6562, 0.5, 0.6562, 1.0, 0.625, 1.0, 0.625, 0.5, 0.625, 0.5, 0.625, 1.0, 0.5938, 1.0, 0.5938, 0.5, 0.5938, 0.5, 0.5938, 1.0, 0.5625, 1.0, 0.5625, 0.5, 0.5625, 0.5, 0.5625, 1.0, 0.5312, 1.0, 0.5312, 0.5, 0.5312, 0.5, 0.5312, 1.0, 0.5, 1.0, 0.5, 0.5, 0.5, 0.5, 0.5, 1.0, 0.4688, 1.0, 0.4688, 0.5, 0.4688, 0.5, 0.4688, 1.0, 0.4375, 1.0, 0.4375, 0.5, 0.4375, 0.5, 0.4375, 1.0, 0.4062, 1.0, 0.4062, 0.5, 0.4062, 0.5, 0.4062, 1.0, 0.375, 1.0, 0.375, 0.5, 0.375, 0.5, 0.375, 1.0, 0.3438, 1.0, 0.3438, 0.5, 0.3438, 0.5, 0.3438, 1.0, 0.3125, 1.0, 0.3125, 0.5, 0.3125, 0.5, 0.3125, 1.0, 0.2812, 1.0, 0.2812, 0.5, 0.2812, 0.5, 0.2812, 1.0, 0.25, 1.0, 0.25, 0.5, 0.25, 0.5, 0.25, 1.0, 0.2188, 1.0, 0.2188, 0.5, 0.2188, 0.5, 0.2188, 1.0, 0.1875, 1.0, 0.1875, 0.5, 0.1875, 0.5, 0.1875, 1.0, 0.1562, 1.0, 0.1562, 0.5, 0.1562, 0.5, 0.1562, 1.0, 0.125, 1.0, 0.125, 0.5, 0.125, 0.5, 0.125, 1.0, 0.09375, 1.0, 0.09375, 0.5, 0.09375, 0.5, 0.09375, 1.0, 0.0625, 1.0, 0.0625, 0.5, 0.2968, 0.4854, 0.25, 0.49, 0.2032, 0.4854, 0.1582, 0.4717, 0.1167, 0.4496, 0.08029, 0.4197, 0.05045, 0.3833, 0.02827, 0.3418, 0.01461, 0.2968, 0.01, 0.25, 0.01461, 0.2032, 0.02827, 0.1582, 0.05045, 0.1167, 0.08029, 0.08029, 0.1167, 0.05045, 0.1582, 0.02827, 0.2032, 0.01461, 0.25, 0.01, 0.2968, 0.01461, 0.3418, 0.02827, 0.3833, 0.05045, 0.4197, 0.08029, 0.4496, 0.1167, 0.4717, 0.1582, 0.4854, 0.2032, 0.49, 0.25, 0.4854, 0.2968, 0.4717, 0.3418, 0.4496, 0.3833, 0.4197, 0.4197, 0.3833, 0.4496, 0.3418, 0.4717, 0.0625, 0.5, 0.0625, 1.0, 0.03125, 1.0, 0.03125, 0.5, 0.03125, 0.5, 0.03125, 1.0, 0.0, 1.0, 0.0, 0.5, 0.75, 0.49, 0.7968, 0.4854, 0.8418, 0.4717, 0.8833, 0.4496, 0.9197, 0.4197, 0.9496, 0.3833, 0.9717, 0.3418, 0.9854, 0.2968, 0.99, 0.25, 0.9854, 0.2032, 0.9717, 0.1582, 0.9496, 0.1167, 0.9197, 0.08029, 0.8833, 0.05045, 0.8418, 0.02827, 0.7968, 0.01461, 0.75, 0.01, 0.7032, 0.01461, 0.6582, 0.02827, 0.6167, 0.05045, 0.5803, 0.08029, 0.5504, 0.1167, 0.5283, 0.1582, 0.5146, 0.2032, 0.51, 0.25, 0.5146, 0.2968, 0.5283, 0.3418, 0.5504, 0.3833, 0.5803, 0.4197, 0.6167, 0.4496, 0.6582, 0.4717, 0.7032, 0.4854])
me_cylinder_022.materials.append(mat_material_186)
me_cylinder_022.use_remesh_fix_poles = True
me_cylinder_022.use_remesh_preserve_attributes = False
me_cylinder_022.update()
me_cylinder_023 = bpy.data.meshes.new('Cylinder.023')
me_cylinder_023.from_pydata([(0.0, 1.0, -1.0), (0.0, 1.0, 1.0), (0.1951, 0.9808, -1.0), (0.1951, 0.9808, 1.0), (0.3827, 0.9239, -1.0), (0.3827, 0.9239, 1.0), (0.5556, 0.8315, -1.0), (0.5556, 0.8315, 1.0), (0.7071, 0.7071, -1.0), (0.7071, 0.7071, 1.0), (0.8315, 0.5556, -1.0), (0.8315, 0.5556, 1.0), (0.9239, 0.3827, -1.0), (0.9239, 0.3827, 1.0), (0.9808, 0.1951, -1.0), (0.9808, 0.1951, 1.0), (1.0, -4.371e-08, -1.0), (1.0, -4.371e-08, 1.0), (0.9808, -0.1951, -1.0), (0.9808, -0.1951, 1.0), (0.9239, -0.3827, -1.0), (0.9239, -0.3827, 1.0), (0.8315, -0.5556, -1.0), (0.8315, -0.5556, 1.0), (0.7071, -0.7071, -1.0), (0.7071, -0.7071, 1.0), (0.5556, -0.8315, -1.0), (0.5556, -0.8315, 1.0), (0.3827, -0.9239, -1.0), (0.3827, -0.9239, 1.0), (0.1951, -0.9808, -1.0), (0.1951, -0.9808, 1.0), (-8.742e-08, -1.0, -1.0), (-8.742e-08, -1.0, 1.0), (-0.1951, -0.9808, -1.0), (-0.1951, -0.9808, 1.0), (-0.3827, -0.9239, -1.0), (-0.3827, -0.9239, 1.0), (-0.5556, -0.8315, -1.0), (-0.5556, -0.8315, 1.0), (-0.7071, -0.7071, -1.0), (-0.7071, -0.7071, 1.0), (-0.8315, -0.5556, -1.0), (-0.8315, -0.5556, 1.0), (-0.9239, -0.3827, -1.0), (-0.9239, -0.3827, 1.0), (-0.9808, -0.1951, -1.0), (-0.9808, -0.1951, 1.0), (-1.0, 1.192e-08, -1.0), (-1.0, 1.192e-08, 1.0), (-0.9808, 0.1951, -1.0), (-0.9808, 0.1951, 1.0), (-0.9239, 0.3827, -1.0), (-0.9239, 0.3827, 1.0), (-0.8315, 0.5556, -1.0), (-0.8315, 0.5556, 1.0), (-0.7071, 0.7071, -1.0), (-0.7071, 0.7071, 1.0), (-0.5556, 0.8315, -1.0), (-0.5556, 0.8315, 1.0), (-0.3827, 0.9239, -1.0), (-0.3827, 0.9239, 1.0), (-0.1951, 0.9808, -1.0), (-0.1951, 0.9808, 1.0)], [], [(0, 1, 3, 2), (2, 3, 5, 4), (4, 5, 7, 6), (6, 7, 9, 8), (8, 9, 11, 10), (10, 11, 13, 12), (12, 13, 15, 14), (14, 15, 17, 16), (16, 17, 19, 18), (18, 19, 21, 20), (20, 21, 23, 22), (22, 23, 25, 24), (24, 25, 27, 26), (26, 27, 29, 28), (28, 29, 31, 30), (30, 31, 33, 32), (32, 33, 35, 34), (34, 35, 37, 36), (36, 37, 39, 38), (38, 39, 41, 40), (40, 41, 43, 42), (42, 43, 45, 44), (44, 45, 47, 46), (46, 47, 49, 48), (48, 49, 51, 50), (50, 51, 53, 52), (52, 53, 55, 54), (54, 55, 57, 56), (56, 57, 59, 58), (58, 59, 61, 60), (3, 1, 63, 61, 59, 57, 55, 53, 51, 49, 47, 45, 43, 41, 39, 37, 35, 33, 31, 29, 27, 25, 23, 21, 19, 17, 15, 13, 11, 9, 7, 5), (60, 61, 63, 62), (62, 63, 1, 0), (0, 2, 4, 6, 8, 10, 12, 14, 16, 18, 20, 22, 24, 26, 28, 30, 32, 34, 36, 38, 40, 42, 44, 46, 48, 50, 52, 54, 56, 58, 60, 62)])
_uv = me_cylinder_023.uv_layers.new(name='UVMap')
_uv.uv.foreach_set('vector', [1.0, 0.5, 1.0, 1.0, 0.9688, 1.0, 0.9688, 0.5, 0.9688, 0.5, 0.9688, 1.0, 0.9375, 1.0, 0.9375, 0.5, 0.9375, 0.5, 0.9375, 1.0, 0.9062, 1.0, 0.9062, 0.5, 0.9062, 0.5, 0.9062, 1.0, 0.875, 1.0, 0.875, 0.5, 0.875, 0.5, 0.875, 1.0, 0.8438, 1.0, 0.8438, 0.5, 0.8438, 0.5, 0.8438, 1.0, 0.8125, 1.0, 0.8125, 0.5, 0.8125, 0.5, 0.8125, 1.0, 0.7812, 1.0, 0.7812, 0.5, 0.7812, 0.5, 0.7812, 1.0, 0.75, 1.0, 0.75, 0.5, 0.75, 0.5, 0.75, 1.0, 0.7188, 1.0, 0.7188, 0.5, 0.7188, 0.5, 0.7188, 1.0, 0.6875, 1.0, 0.6875, 0.5, 0.6875, 0.5, 0.6875, 1.0, 0.6562, 1.0, 0.6562, 0.5, 0.6562, 0.5, 0.6562, 1.0, 0.625, 1.0, 0.625, 0.5, 0.625, 0.5, 0.625, 1.0, 0.5938, 1.0, 0.5938, 0.5, 0.5938, 0.5, 0.5938, 1.0, 0.5625, 1.0, 0.5625, 0.5, 0.5625, 0.5, 0.5625, 1.0, 0.5312, 1.0, 0.5312, 0.5, 0.5312, 0.5, 0.5312, 1.0, 0.5, 1.0, 0.5, 0.5, 0.5, 0.5, 0.5, 1.0, 0.4688, 1.0, 0.4688, 0.5, 0.4688, 0.5, 0.4688, 1.0, 0.4375, 1.0, 0.4375, 0.5, 0.4375, 0.5, 0.4375, 1.0, 0.4062, 1.0, 0.4062, 0.5, 0.4062, 0.5, 0.4062, 1.0, 0.375, 1.0, 0.375, 0.5, 0.375, 0.5, 0.375, 1.0, 0.3438, 1.0, 0.3438, 0.5, 0.3438, 0.5, 0.3438, 1.0, 0.3125, 1.0, 0.3125, 0.5, 0.3125, 0.5, 0.3125, 1.0, 0.2812, 1.0, 0.2812, 0.5, 0.2812, 0.5, 0.2812, 1.0, 0.25, 1.0, 0.25, 0.5, 0.25, 0.5, 0.25, 1.0, 0.2188, 1.0, 0.2188, 0.5, 0.2188, 0.5, 0.2188, 1.0, 0.1875, 1.0, 0.1875, 0.5, 0.1875, 0.5, 0.1875, 1.0, 0.1562, 1.0, 0.1562, 0.5, 0.1562, 0.5, 0.1562, 1.0, 0.125, 1.0, 0.125, 0.5, 0.125, 0.5, 0.125, 1.0, 0.09375, 1.0, 0.09375, 0.5, 0.09375, 0.5, 0.09375, 1.0, 0.0625, 1.0, 0.0625, 0.5, 0.2968, 0.4854, 0.25, 0.49, 0.2032, 0.4854, 0.1582, 0.4717, 0.1167, 0.4496, 0.08029, 0.4197, 0.05045, 0.3833, 0.02827, 0.3418, 0.01461, 0.2968, 0.01, 0.25, 0.01461, 0.2032, 0.02827, 0.1582, 0.05045, 0.1167, 0.08029, 0.08029, 0.1167, 0.05045, 0.1582, 0.02827, 0.2032, 0.01461, 0.25, 0.01, 0.2968, 0.01461, 0.3418, 0.02827, 0.3833, 0.05045, 0.4197, 0.08029, 0.4496, 0.1167, 0.4717, 0.1582, 0.4854, 0.2032, 0.49, 0.25, 0.4854, 0.2968, 0.4717, 0.3418, 0.4496, 0.3833, 0.4197, 0.4197, 0.3833, 0.4496, 0.3418, 0.4717, 0.0625, 0.5, 0.0625, 1.0, 0.03125, 1.0, 0.03125, 0.5, 0.03125, 0.5, 0.03125, 1.0, 0.0, 1.0, 0.0, 0.5, 0.75, 0.49, 0.7968, 0.4854, 0.8418, 0.4717, 0.8833, 0.4496, 0.9197, 0.4197, 0.9496, 0.3833, 0.9717, 0.3418, 0.9854, 0.2968, 0.99, 0.25, 0.9854, 0.2032, 0.9717, 0.1582, 0.9496, 0.1167, 0.9197, 0.08029, 0.8833, 0.05045, 0.8418, 0.02827, 0.7968, 0.01461, 0.75, 0.01, 0.7032, 0.01461, 0.6582, 0.02827, 0.6167, 0.05045, 0.5803, 0.08029, 0.5504, 0.1167, 0.5283, 0.1582, 0.5146, 0.2032, 0.51, 0.25, 0.5146, 0.2968, 0.5283, 0.3418, 0.5504, 0.3833, 0.5803, 0.4197, 0.6167, 0.4496, 0.6582, 0.4717, 0.7032, 0.4854])
me_cylinder_023.materials.append(mat_material_186)
me_cylinder_023.materials.append(None)
me_cylinder_023.use_remesh_fix_poles = True
me_cylinder_023.use_remesh_preserve_attributes = False
me_cylinder_023.update()
me_cube_206 = bpy.data.meshes.new('Cube.206')
me_cube_206.from_pydata([(-1.0, -1.0, -1.0), (-1.0, -1.0, 1.0), (-1.0, 1.0, -1.0), (-1.0, 1.0, 1.0), (1.0, -0.9012, -0.9012), (1.0, -0.9012, 0.9012), (1.0, 0.9012, -0.9012), (1.0, 0.9012, 0.9012), (1.0, 1.0, 1.0), (1.0, 1.0, -1.0), (1.0, -1.0, -1.0), (1.0, -1.0, 1.0), (0.8143, 0.9012, 0.9012), (0.8143, 0.9012, -0.9012), (0.8143, -0.9012, -0.9012), (0.8143, -0.9012, 0.9012), (0.9285, 0.9012, 0.9012), (0.9285, 0.9012, -0.9012), (0.9285, -0.9012, -0.9012), (0.9285, -0.9012, 0.9012)], [], [(0, 1, 3, 2), (2, 3, 8, 9), (7, 5, 15, 12), (10, 11, 1, 0), (2, 9, 10, 0), (8, 3, 1, 11), (7, 6, 9, 8), (6, 4, 10, 9), (5, 7, 8, 11), (4, 5, 11, 10), (15, 14, 18, 19), (6, 7, 12, 13), (5, 4, 14, 15), (4, 6, 13, 14), (17, 16, 19, 18), (14, 13, 17, 18), (12, 15, 19, 16), (13, 12, 16, 17)])
me_cube_206.polygons.foreach_set('material_index', [0, 0, 0, 0, 0, 0, 0, 0, 0, 0, 0, 0, 0, 0, 1, 0, 0, 0])
_uv = me_cube_206.uv_layers.new(name='UVMap')
_uv.uv.foreach_set('vector', [0.375, 0.0, 0.625, 0.0, 0.625, 0.25, 0.375, 0.25, 0.375, 0.25, 0.625, 0.25, 0.625, 0.5, 0.375, 0.5, 0.6127, 0.5123, 0.6127, 0.7377, 0.6127, 0.7377, 0.6127, 0.5123, 0.375, 0.75, 0.625, 0.75, 0.625, 1.0, 0.375, 1.0, 0.125, 0.5, 0.375, 0.5, 0.375, 0.75, 0.125, 0.75, 0.625, 0.5, 0.875, 0.5, 0.875, 0.75, 0.625, 0.75, 0.6127, 0.5123, 0.3873, 0.5123, 0.375, 0.5, 0.625, 0.5, 0.3873, 0.5123, 0.3873, 0.7377, 0.375, 0.75, 0.375, 0.5, 0.6127, 0.7377, 0.6127, 0.5123, 0.625, 0.5, 0.625, 0.75, 0.3873, 0.7377, 0.6127, 0.7377, 0.625, 0.75, 0.375, 0.75, 0.6127, 0.7377, 0.3873, 0.7377, 0.3873, 0.7377, 0.6127, 0.7377, 0.3873, 0.5123, 0.6127, 0.5123, 0.6127, 0.5123, 0.3873, 0.5123, 0.6127, 0.7377, 0.3873, 0.7377, 0.3873, 0.7377, 0.6127, 0.7377, 0.3873, 0.7377, 0.3873, 0.5123, 0.3873, 0.5123, 0.3873, 0.7377, 0.3873, 0.5123, 0.6127, 0.5123, 0.6127, 0.7377, 0.3873, 0.7377, 0.3873, 0.7377, 0.3873, 0.5123, 0.3873, 0.5123, 0.3873, 0.7377, 0.6127, 0.5123, 0.6127, 0.7377, 0.6127, 0.7377, 0.6127, 0.5123, 0.3873, 0.5123, 0.6127, 0.5123, 0.6127, 0.5123, 0.3873, 0.5123])
me_cube_206.materials.append(mat_material_189)
me_cube_206.materials.append(mat_material_185)
me_cube_206.use_remesh_fix_poles = True
me_cube_206.use_remesh_preserve_attributes = False
me_cube_206.update()
me_cube_205 = bpy.data.meshes.new('Cube.205')
me_cube_205.from_pydata([(1.0, 1.0, 1.0), (1.0, 1.0, -1.0), (1.0, -1.0, 1.0), (1.0, -1.0, -1.0), (-1.0, 1.0, 1.0), (-1.0, 1.0, -1.0), (-1.0, -1.0, 1.0), (-1.0, -1.0, -1.0)], [], [(0, 4, 6, 2), (3, 2, 6, 7), (7, 6, 4, 5), (5, 1, 3, 7), (1, 0, 2, 3), (5, 4, 0, 1)])
_uv = me_cube_205.uv_layers.new(name='UVMap')
_uv.uv.foreach_set('vector', [0.625, 0.5, 0.875, 0.5, 0.875, 0.75, 0.625, 0.75, 0.375, 0.75, 0.625, 0.75, 0.625, 1.0, 0.375, 1.0, 0.375, 0.0, 0.625, 0.0, 0.625, 0.25, 0.375, 0.25, 0.125, 0.5, 0.375, 0.5, 0.375, 0.75, 0.125, 0.75, 0.375, 0.5, 0.625, 0.5, 0.625, 0.75, 0.375, 0.75, 0.375, 0.25, 0.625, 0.25, 0.625, 0.5, 0.375, 0.5])
me_cube_205.materials.append(mat_material_219)
me_cube_205.use_remesh_preserve_volume = False
me_cube_205.use_remesh_preserve_attributes = False
me_cube_205.use_mirror_vertex_groups = False
me_cube_205.update()
me_cube_204 = bpy.data.meshes.new('Cube.204')
me_cube_204.from_pydata([(1.0, 1.0, 1.0), (1.0, 1.0, -1.0), (1.0, -1.0, 1.0), (1.0, -1.0, -1.0), (-1.0, 1.0, 1.0), (-1.0, 1.0, -1.0), (-1.0, -1.0, 1.0), (-1.0, -1.0, -1.0)], [], [(0, 4, 6, 2), (3, 2, 6, 7), (7, 6, 4, 5), (5, 1, 3, 7), (1, 0, 2, 3), (5, 4, 0, 1)])
_uv = me_cube_204.uv_layers.new(name='UVMap')
_uv.uv.foreach_set('vector', [0.625, 0.5, 0.875, 0.5, 0.875, 0.75, 0.625, 0.75, 0.375, 0.75, 0.625, 0.75, 0.625, 1.0, 0.375, 1.0, 0.375, 0.0, 0.625, 0.0, 0.625, 0.25, 0.375, 0.25, 0.125, 0.5, 0.375, 0.5, 0.375, 0.75, 0.125, 0.75, 0.375, 0.5, 0.625, 0.5, 0.625, 0.75, 0.375, 0.75, 0.375, 0.25, 0.625, 0.25, 0.625, 0.5, 0.375, 0.5])
me_cube_204.materials.append(mat_material_183)
me_cube_204.use_remesh_preserve_volume = False
me_cube_204.use_remesh_preserve_attributes = False
me_cube_204.use_mirror_vertex_groups = False
me_cube_204.update()
me_cube_203 = bpy.data.meshes.new('Cube.203')
me_cube_203.from_pydata([(0.8603, 0.3326, 0.0), (0.1929, 1.0, 0.0), (0.8603, -0.3326, 0.0), (0.1929, -1.0, 0.0), (0.1929, -1.0, 0.3326), (0.1929, -0.3326, 1.0), (0.8603, -0.3326, 0.3326), (0.1929, 0.3326, 1.0), (0.1929, 1.0, 0.3326), (0.8603, 0.3326, 0.3326)], [], [(2, 6, 9, 0), (4, 5, 6), (7, 8, 9), (3, 4, 6, 2), (5, 7, 9, 6), (8, 1, 0, 9)])
_uv = me_cube_203.uv_layers.new(name='UVMap')
_uv.uv.foreach_set('vector', [0.5, 0.08343, 0.5416, 0.08343, 0.5416, 0.1666, 0.5, 0.1666, 0.5416, 0.903, 0.625, 0.903, 0.5416, 1.0, 0.625, 0.347, 0.625, 0.347, 0.5416, 0.25, 0.5, 0.903, 0.5416, 0.903, 0.5416, 1.0, 0.5, 1.0, 0.625, 0.08343, 0.625, 0.1666, 0.5416, 0.1666, 0.5416, 0.08343, 0.5416, 0.347, 0.5, 0.347, 0.5, 0.1666, 0.5416, 0.1666])
me_cube_203.materials.append(mat_material_002)
me_cube_203.use_remesh_fix_poles = True
me_cube_203.use_remesh_preserve_attributes = False
me_cube_203.update()
me_cube_202 = bpy.data.meshes.new('Cube.202')
me_cube_202.from_pydata([(0.8603, 0.3326, 0.0), (0.1929, 1.0, 0.0), (0.8603, -0.3326, 0.0), (0.1929, -1.0, 0.0), (0.1929, -1.0, 0.3326), (0.1929, -0.3326, 1.0), (0.8603, -0.3326, 0.3326), (0.1929, 0.3326, 1.0), (0.1929, 1.0, 0.3326), (0.8603, 0.3326, 0.3326)], [], [(2, 6, 9, 0), (4, 5, 6), (7, 8, 9), (3, 4, 6, 2), (5, 7, 9, 6), (8, 1, 0, 9)])
_uv = me_cube_202.uv_layers.new(name='UVMap')
_uv.uv.foreach_set('vector', [0.5, 0.08343, 0.5416, 0.08343, 0.5416, 0.1666, 0.5, 0.1666, 0.5416, 0.903, 0.625, 0.903, 0.5416, 1.0, 0.625, 0.347, 0.625, 0.347, 0.5416, 0.25, 0.5, 0.903, 0.5416, 0.903, 0.5416, 1.0, 0.5, 1.0, 0.625, 0.08343, 0.625, 0.1666, 0.5416, 0.1666, 0.5416, 0.08343, 0.5416, 0.347, 0.5, 0.347, 0.5, 0.1666, 0.5416, 0.1666])
me_cube_202.materials.append(mat_material_002)
me_cube_202.use_remesh_fix_poles = True
me_cube_202.use_remesh_preserve_attributes = False
me_cube_202.update()
me_cube_201 = bpy.data.meshes.new('Cube.201')
me_cube_201.from_pydata([(0.8538, 0.8538, 1.0), (1.0, 1.0, -0.6196), (0.8538, -0.8538, 1.0), (1.0, -1.0, -1.0), (-0.8538, 0.8538, 1.0), (-1.0, 1.0, -0.6196), (-0.8538, -0.8538, 1.0), (-1.0, -1.0, -0.6196), (1.0, -1.0, 1.0), (-1.0, -1.0, 1.0), (1.0, 1.0, 1.0), (-1.0, 1.0, 1.0), (0.8538, -0.8538, 0.4217), (-0.8538, -0.8538, 0.4217), (0.8538, 0.8538, 0.4217), (-0.8538, 0.8538, 0.4217), (-1.0, 1.0, -1.0), (-1.0, -1.0, -1.0), (1.0, 1.0, -1.0), (1.0, -1.0, 0.6196), (-1.0, -1.0, 0.6196), (1.0, 1.0, 0.6196), (1.0, -1.0, -0.6196), (-1.0, 1.0, 0.6196), (1.048, 1.048, 0.6494), (1.048, 1.048, -0.6494), (-1.048, -1.048, -0.6494), (-1.048, -1.048, 0.6494), (1.048, -1.048, 0.6494), (1.048, -1.048, -0.6494), (-1.048, 1.048, 0.6494), (-1.048, 1.048, -0.6494)], [], [(0, 4, 15, 14), (23, 21, 24, 30), (1, 5, 31, 25), (16, 18, 3, 17), (21, 19, 28, 24), (20, 23, 30, 27), (2, 6, 9, 8), (0, 2, 8, 10), (6, 4, 11, 9), (4, 0, 10, 11), (14, 15, 13, 12), (2, 0, 14, 12), (4, 6, 13, 15), (6, 2, 12, 13), (7, 5, 16, 17), (5, 1, 18, 16), (20, 19, 8, 9), (19, 21, 10, 8), (22, 7, 17, 3), (23, 20, 9, 11), (21, 23, 11, 10), (1, 22, 3, 18), (29, 28, 27, 26), (26, 27, 30, 31), (25, 24, 28, 29), (31, 30, 24, 25), (7, 22, 29, 26), (19, 20, 27, 28), (5, 7, 26, 31), (22, 1, 25, 29)])
_uv = me_cube_201.uv_layers.new(name='UVMap')
_uv.uv.foreach_set('vector', [0.6433, 0.5183, 0.8567, 0.5183, 0.8567, 0.5183, 0.6433, 0.5183, 0.5775, 0.25, 0.5775, 0.5, 0.5775, 0.5, 0.5775, 0.25, 0.4225, 0.5, 0.4225, 0.25, 0.4225, 0.25, 0.4225, 0.5, 0.125, 0.5, 0.375, 0.5, 0.375, 0.75, 0.125, 0.75, 0.5775, 0.5, 0.5775, 0.75, 0.5775, 0.75, 0.5775, 0.5, 0.5775, 0.0, 0.5775, 0.25, 0.5775, 0.25, 0.5775, 0.0, 0.6433, 0.7317, 0.8567, 0.7317, 0.875, 0.75, 0.625, 0.75, 0.6433, 0.5183, 0.6433, 0.7317, 0.625, 0.75, 0.625, 0.5, 0.8567, 0.7317, 0.8567, 0.5183, 0.875, 0.5, 0.875, 0.75, 0.8567, 0.5183, 0.6433, 0.5183, 0.625, 0.5, 0.875, 0.5, 0.6433, 0.5183, 0.8567, 0.5183, 0.8567, 0.7317, 0.6433, 0.7317, 0.6433, 0.7317, 0.6433, 0.5183, 0.6433, 0.5183, 0.6433, 0.7317, 0.8567, 0.5183, 0.8567, 0.7317, 0.8567, 0.7317, 0.8567, 0.5183, 0.8567, 0.7317, 0.6433, 0.7317, 0.6433, 0.7317, 0.8567, 0.7317, 0.4225, 0.0, 0.4225, 0.25, 0.375, 0.25, 0.375, 0.0, 0.4225, 0.25, 0.4225, 0.5, 0.375, 0.5, 0.375, 0.25, 0.5775, 1.0, 0.5775, 0.75, 0.625, 0.75, 0.625, 1.0, 0.5775, 0.75, 0.5775, 0.5, 0.625, 0.5, 0.625, 0.75, 0.4225, 0.75, 0.4225, 1.0, 0.375, 1.0, 0.375, 0.75, 0.5775, 0.25, 0.5775, 0.0, 0.625, 0.0, 0.625, 0.25, 0.5775, 0.5, 0.5775, 0.25, 0.625, 0.25, 0.625, 0.5, 0.4225, 0.5, 0.4225, 0.75, 0.375, 0.75, 0.375, 0.5, 0.4225, 0.75, 0.5775, 0.75, 0.5775, 1.0, 0.4225, 1.0, 0.4225, 0.0, 0.5775, 0.0, 0.5775, 0.25, 0.4225, 0.25, 0.4225, 0.5, 0.5775, 0.5, 0.5775, 0.75, 0.4225, 0.75, 0.4225, 0.25, 0.5775, 0.25, 0.5775, 0.5, 0.4225, 0.5, 0.4225, 1.0, 0.4225, 0.75, 0.4225, 0.75, 0.4225, 1.0, 0.5775, 0.75, 0.5775, 1.0, 0.5775, 1.0, 0.5775, 0.75, 0.4225, 0.25, 0.4225, 0.0, 0.4225, 0.0, 0.4225, 0.25, 0.4225, 0.75, 0.4225, 0.5, 0.4225, 0.5, 0.4225, 0.75])
me_cube_201.materials.append(mat_material_002)
me_cube_201.use_remesh_preserve_volume = False
me_cube_201.use_remesh_preserve_attributes = False
me_cube_201.use_mirror_vertex_groups = False
me_cube_201.update()
me_cube_192 = bpy.data.meshes.new('Cube.192')
me_cube_192.from_pydata([(-1.0, -1.0, -1.0), (-1.0, -1.0, 1.0), (-1.0, 1.0, -1.0), (-1.0, 1.0, 1.0), (1.0, -0.9264, -0.9264), (1.0, -0.9084, 0.9084), (1.0, 0.9264, -0.9264), (1.0, 0.9084, 0.9084), (-1.0, -1.0, 0.0), (-1.0, 1.0, 0.0), (1.0, 0.9084, 0.09165), (1.0, -0.9084, 0.09165), (1.0, 1.0, 1.0), (1.0, -1.0, 1.0), (1.0, 0.9264, -0.07357), (1.0, -0.9264, -0.07357), (0.8033, 0.9084, 0.9084), (0.8033, -0.9084, 0.9084), (0.8033, 0.9084, 0.09165), (0.8033, -0.9084, 0.09165), (1.0, 1.0, 0.0), (1.0, 1.0, -1.0), (1.0, -1.0, -1.0), (1.0, -1.0, 0.0), (0.8247, 0.9264, -0.07357), (0.8247, 0.9264, -0.9264), (0.8247, -0.9264, -0.9264), (0.8247, -0.9264, -0.07357), (0.8807, 0.9084, 0.9084), (0.8807, -0.9084, 0.9084), (0.8807, 0.9084, 0.09165), (0.8807, -0.9084, 0.09165), (0.9541, 0.9084, 0.9084), (0.9541, -0.9084, 0.9084), (0.9541, 0.9084, 0.09165), (0.9541, -0.9084, 0.09165), (0.9544, 0.9264, -0.07357), (0.9544, 0.9264, -0.9264), (0.9544, -0.9264, -0.9264), (0.9544, -0.9264, -0.07357)], [], [(8, 1, 3, 9), (9, 3, 12, 20), (7, 5, 17, 16), (23, 13, 1, 8), (2, 21, 22, 0), (12, 3, 1, 13), (22, 23, 8, 0), (14, 15, 27, 24), (2, 9, 20, 21), (0, 8, 9, 2), (5, 7, 12, 13), (7, 10, 20, 12), (11, 5, 13, 23), (10, 11, 23, 20), (19, 18, 30, 31), (11, 10, 18, 19), (10, 7, 16, 18), (5, 11, 19, 17), (14, 6, 21, 20), (6, 4, 22, 21), (4, 15, 23, 22), (15, 14, 20, 23), (27, 26, 38, 39), (4, 6, 25, 26), (15, 4, 26, 27), (6, 14, 24, 25), (31, 30, 34, 35), (18, 16, 28, 30), (17, 19, 31, 29), (16, 17, 29, 28), (34, 32, 33, 35), (30, 28, 32, 34), (29, 31, 35, 33), (28, 29, 33, 32), (37, 36, 39, 38), (25, 24, 36, 37), (24, 27, 39, 36), (26, 25, 37, 38)])
me_cube_192.polygons.foreach_set('material_index', [1, 1, 1, 1, 1, 1, 1, 1, 1, 1, 1, 1, 1, 1, 1, 1, 1, 1, 1, 1, 1, 1, 1, 1, 1, 1, 1, 1, 1, 1, 0, 1, 1, 1, 0, 1, 1, 1])
_uv = me_cube_192.uv_layers.new(name='UVMap')
_uv.uv.foreach_set('vector', [0.5, 0.0, 0.625, 0.0, 0.625, 0.25, 0.5, 0.25, 0.5, 0.25, 0.625, 0.25, 0.625, 0.5, 0.5, 0.5, 0.6135, 0.5115, 0.6135, 0.7385, 0.6135, 0.7385, 0.6135, 0.5115, 0.5, 0.75, 0.625, 0.75, 0.625, 1.0, 0.5, 1.0, 0.125, 0.5, 0.375, 0.5, 0.375, 0.75, 0.125, 0.75, 0.625, 0.5, 0.875, 0.5, 0.875, 0.75, 0.625, 0.75, 0.375, 0.75, 0.5, 0.75, 0.5, 1.0, 0.375, 1.0, 0.4908, 0.5092, 0.4908, 0.7408, 0.4908, 0.7408, 0.4908, 0.5092, 0.375, 0.25, 0.5, 0.25, 0.5, 0.5, 0.375, 0.5, 0.375, 0.0, 0.5, 0.0, 0.5, 0.25, 0.375, 0.25, 0.6135, 0.7385, 0.6135, 0.5115, 0.625, 0.5, 0.625, 0.75, 0.6135, 0.5115, 0.5115, 0.5115, 0.5, 0.5, 0.625, 0.5, 0.5115, 0.7385, 0.6135, 0.7385, 0.625, 0.75, 0.5, 0.75, 0.5115, 0.5115, 0.5115, 0.7385, 0.5, 0.75, 0.5, 0.5, 0.5115, 0.7385, 0.5115, 0.5115, 0.5115, 0.5115, 0.5115, 0.7385, 0.5115, 0.7385, 0.5115, 0.5115, 0.5115, 0.5115, 0.5115, 0.7385, 0.5115, 0.5115, 0.6135, 0.5115, 0.6135, 0.5115, 0.5115, 0.5115, 0.6135, 0.7385, 0.5115, 0.7385, 0.5115, 0.7385, 0.6135, 0.7385, 0.4908, 0.5092, 0.3842, 0.5092, 0.375, 0.5, 0.5, 0.5, 0.3842, 0.5092, 0.3842, 0.7408, 0.375, 0.75, 0.375, 0.5, 0.3842, 0.7408, 0.4908, 0.7408, 0.5, 0.75, 0.375, 0.75, 0.4908, 0.7408, 0.4908, 0.5092, 0.5, 0.5, 0.5, 0.75, 0.4908, 0.7408, 0.3842, 0.7408, 0.3842, 0.7408, 0.4908, 0.7408, 0.3842, 0.7408, 0.3842, 0.5092, 0.3842, 0.5092, 0.3842, 0.7408, 0.4908, 0.7408, 0.3842, 0.7408, 0.3842, 0.7408, 0.4908, 0.7408, 0.3842, 0.5092, 0.4908, 0.5092, 0.4908, 0.5092, 0.3842, 0.5092, 0.5115, 0.7385, 0.5115, 0.5115, 0.5115, 0.5115, 0.5115, 0.7385, 0.5115, 0.5115, 0.6135, 0.5115, 0.6135, 0.5115, 0.5115, 0.5115, 0.6135, 0.7385, 0.5115, 0.7385, 0.5115, 0.7385, 0.6135, 0.7385, 0.6135, 0.5115, 0.6135, 0.7385, 0.6135, 0.7385, 0.6135, 0.5115, 0.5115, 0.5115, 0.6135, 0.5115, 0.6135, 0.7385, 0.5115, 0.7385, 0.5115, 0.5115, 0.6135, 0.5115, 0.6135, 0.5115, 0.5115, 0.5115, 0.6135, 0.7385, 0.5115, 0.7385, 0.5115, 0.7385, 0.6135, 0.7385, 0.6135, 0.5115, 0.6135, 0.7385, 0.6135, 0.7385, 0.6135, 0.5115, 0.3842, 0.5092, 0.4908, 0.5092, 0.4908, 0.7408, 0.3842, 0.7408, 0.3842, 0.5092, 0.4908, 0.5092, 0.4908, 0.5092, 0.3842, 0.5092, 0.4908, 0.5092, 0.4908, 0.7408, 0.4908, 0.7408, 0.4908, 0.5092, 0.3842, 0.7408, 0.3842, 0.5092, 0.3842, 0.5092, 0.3842, 0.7408])
me_cube_192.materials.append(mat_material_174)
me_cube_192.materials.append(mat_material_173)
me_cube_192.use_remesh_fix_poles = True
me_cube_192.use_remesh_preserve_attributes = False
me_cube_192.update()
me_cube_193 = bpy.data.meshes.new('Cube.193')
me_cube_193.from_pydata([(-1.0, -1.0, -1.0), (-1.0, -1.0, 1.0), (-1.0, 1.0, -1.0), (-1.0, 1.0, 1.0), (1.0, -0.9264, -0.9264), (1.0, -0.9084, 0.9084), (1.0, 0.9264, -0.9264), (1.0, 0.9084, 0.9084), (-1.0, -1.0, 0.0), (-1.0, 1.0, 0.0), (1.0, 0.9084, 0.09165), (1.0, -0.9084, 0.09165), (1.0, 1.0, 1.0), (1.0, -1.0, 1.0), (1.0, 0.9264, -0.07357), (1.0, -0.9264, -0.07357), (0.8033, 0.9084, 0.9084), (0.8033, -0.9084, 0.9084), (0.8033, 0.9084, 0.09165), (0.8033, -0.9084, 0.09165), (1.0, 1.0, 0.0), (1.0, 1.0, -1.0), (1.0, -1.0, -1.0), (1.0, -1.0, 0.0), (0.8247, 0.9264, -0.07357), (0.8247, 0.9264, -0.9264), (0.8247, -0.9264, -0.9264), (0.8247, -0.9264, -0.07357), (0.8807, 0.9084, 0.9084), (0.8807, -0.9084, 0.9084), (0.8807, 0.9084, 0.09165), (0.8807, -0.9084, 0.09165), (0.9541, 0.9084, 0.9084), (0.9541, -0.9084, 0.9084), (0.9541, 0.9084, 0.09165), (0.9541, -0.9084, 0.09165), (0.9544, 0.9264, -0.07357), (0.9544, 0.9264, -0.9264), (0.9544, -0.9264, -0.9264), (0.9544, -0.9264, -0.07357)], [], [(8, 1, 3, 9), (9, 3, 12, 20), (7, 5, 17, 16), (23, 13, 1, 8), (2, 21, 22, 0), (12, 3, 1, 13), (22, 23, 8, 0), (14, 15, 27, 24), (2, 9, 20, 21), (0, 8, 9, 2), (5, 7, 12, 13), (7, 10, 20, 12), (11, 5, 13, 23), (10, 11, 23, 20), (19, 18, 30, 31), (11, 10, 18, 19), (10, 7, 16, 18), (5, 11, 19, 17), (14, 6, 21, 20), (6, 4, 22, 21), (4, 15, 23, 22), (15, 14, 20, 23), (27, 26, 38, 39), (4, 6, 25, 26), (15, 4, 26, 27), (6, 14, 24, 25), (31, 30, 34, 35), (18, 16, 28, 30), (17, 19, 31, 29), (16, 17, 29, 28), (34, 32, 33, 35), (30, 28, 32, 34), (29, 31, 35, 33), (28, 29, 33, 32), (37, 36, 39, 38), (25, 24, 36, 37), (24, 27, 39, 36), (26, 25, 37, 38)])
me_cube_193.polygons.foreach_set('material_index', [1, 1, 1, 1, 1, 1, 1, 1, 1, 1, 1, 1, 1, 1, 1, 1, 1, 1, 1, 1, 1, 1, 1, 1, 1, 1, 1, 1, 1, 1, 0, 1, 1, 1, 0, 1, 1, 1])
_uv = me_cube_193.uv_layers.new(name='UVMap')
_uv.uv.foreach_set('vector', [0.5, 0.0, 0.625, 0.0, 0.625, 0.25, 0.5, 0.25, 0.5, 0.25, 0.625, 0.25, 0.625, 0.5, 0.5, 0.5, 0.6135, 0.5115, 0.6135, 0.7385, 0.6135, 0.7385, 0.6135, 0.5115, 0.5, 0.75, 0.625, 0.75, 0.625, 1.0, 0.5, 1.0, 0.125, 0.5, 0.375, 0.5, 0.375, 0.75, 0.125, 0.75, 0.625, 0.5, 0.875, 0.5, 0.875, 0.75, 0.625, 0.75, 0.375, 0.75, 0.5, 0.75, 0.5, 1.0, 0.375, 1.0, 0.4908, 0.5092, 0.4908, 0.7408, 0.4908, 0.7408, 0.4908, 0.5092, 0.375, 0.25, 0.5, 0.25, 0.5, 0.5, 0.375, 0.5, 0.375, 0.0, 0.5, 0.0, 0.5, 0.25, 0.375, 0.25, 0.6135, 0.7385, 0.6135, 0.5115, 0.625, 0.5, 0.625, 0.75, 0.6135, 0.5115, 0.5115, 0.5115, 0.5, 0.5, 0.625, 0.5, 0.5115, 0.7385, 0.6135, 0.7385, 0.625, 0.75, 0.5, 0.75, 0.5115, 0.5115, 0.5115, 0.7385, 0.5, 0.75, 0.5, 0.5, 0.5115, 0.7385, 0.5115, 0.5115, 0.5115, 0.5115, 0.5115, 0.7385, 0.5115, 0.7385, 0.5115, 0.5115, 0.5115, 0.5115, 0.5115, 0.7385, 0.5115, 0.5115, 0.6135, 0.5115, 0.6135, 0.5115, 0.5115, 0.5115, 0.6135, 0.7385, 0.5115, 0.7385, 0.5115, 0.7385, 0.6135, 0.7385, 0.4908, 0.5092, 0.3842, 0.5092, 0.375, 0.5, 0.5, 0.5, 0.3842, 0.5092, 0.3842, 0.7408, 0.375, 0.75, 0.375, 0.5, 0.3842, 0.7408, 0.4908, 0.7408, 0.5, 0.75, 0.375, 0.75, 0.4908, 0.7408, 0.4908, 0.5092, 0.5, 0.5, 0.5, 0.75, 0.4908, 0.7408, 0.3842, 0.7408, 0.3842, 0.7408, 0.4908, 0.7408, 0.3842, 0.7408, 0.3842, 0.5092, 0.3842, 0.5092, 0.3842, 0.7408, 0.4908, 0.7408, 0.3842, 0.7408, 0.3842, 0.7408, 0.4908, 0.7408, 0.3842, 0.5092, 0.4908, 0.5092, 0.4908, 0.5092, 0.3842, 0.5092, 0.5115, 0.7385, 0.5115, 0.5115, 0.5115, 0.5115, 0.5115, 0.7385, 0.5115, 0.5115, 0.6135, 0.5115, 0.6135, 0.5115, 0.5115, 0.5115, 0.6135, 0.7385, 0.5115, 0.7385, 0.5115, 0.7385, 0.6135, 0.7385, 0.6135, 0.5115, 0.6135, 0.7385, 0.6135, 0.7385, 0.6135, 0.5115, 0.5115, 0.5115, 0.6135, 0.5115, 0.6135, 0.7385, 0.5115, 0.7385, 0.5115, 0.5115, 0.6135, 0.5115, 0.6135, 0.5115, 0.5115, 0.5115, 0.6135, 0.7385, 0.5115, 0.7385, 0.5115, 0.7385, 0.6135, 0.7385, 0.6135, 0.5115, 0.6135, 0.7385, 0.6135, 0.7385, 0.6135, 0.5115, 0.3842, 0.5092, 0.4908, 0.5092, 0.4908, 0.7408, 0.3842, 0.7408, 0.3842, 0.5092, 0.4908, 0.5092, 0.4908, 0.5092, 0.3842, 0.5092, 0.4908, 0.5092, 0.4908, 0.7408, 0.4908, 0.7408, 0.4908, 0.5092, 0.3842, 0.7408, 0.3842, 0.5092, 0.3842, 0.5092, 0.3842, 0.7408])
me_cube_193.materials.append(mat_material_174)
me_cube_193.materials.append(mat_material_173)
me_cube_193.use_remesh_fix_poles = True
me_cube_193.use_remesh_preserve_attributes = False
me_cube_193.update()
me_cube_194 = bpy.data.meshes.new('Cube.194')
me_cube_194.from_pydata([(-1.0, -1.0, -1.0), (-1.0, -1.0, 1.0), (-1.0, 1.0, -1.0), (-1.0, 1.0, 1.0), (1.0, -0.9264, -0.9264), (1.0, -0.9084, 0.9084), (1.0, 0.9264, -0.9264), (1.0, 0.9084, 0.9084), (-1.0, -1.0, 0.0), (-1.0, 1.0, 0.0), (1.0, 0.9084, 0.09165), (1.0, -0.9084, 0.09165), (1.0, 1.0, 1.0), (1.0, -1.0, 1.0), (1.0, 0.9264, -0.07357), (1.0, -0.9264, -0.07357), (0.8033, 0.9084, 0.9084), (0.8033, -0.9084, 0.9084), (0.8033, 0.9084, 0.09165), (0.8033, -0.9084, 0.09165), (1.0, 1.0, 0.0), (1.0, 1.0, -1.0), (1.0, -1.0, -1.0), (1.0, -1.0, 0.0), (0.8247, 0.9264, -0.07357), (0.8247, 0.9264, -0.9264), (0.8247, -0.9264, -0.9264), (0.8247, -0.9264, -0.07357), (0.8807, 0.9084, 0.9084), (0.8807, -0.9084, 0.9084), (0.8807, 0.9084, 0.09165), (0.8807, -0.9084, 0.09165), (0.9541, 0.9084, 0.9084), (0.9541, -0.9084, 0.9084), (0.9541, 0.9084, 0.09165), (0.9541, -0.9084, 0.09165), (0.9544, 0.9264, -0.07357), (0.9544, 0.9264, -0.9264), (0.9544, -0.9264, -0.9264), (0.9544, -0.9264, -0.07357)], [], [(8, 1, 3, 9), (9, 3, 12, 20), (7, 5, 17, 16), (23, 13, 1, 8), (2, 21, 22, 0), (12, 3, 1, 13), (22, 23, 8, 0), (14, 15, 27, 24), (2, 9, 20, 21), (0, 8, 9, 2), (5, 7, 12, 13), (7, 10, 20, 12), (11, 5, 13, 23), (10, 11, 23, 20), (19, 18, 30, 31), (11, 10, 18, 19), (10, 7, 16, 18), (5, 11, 19, 17), (14, 6, 21, 20), (6, 4, 22, 21), (4, 15, 23, 22), (15, 14, 20, 23), (27, 26, 38, 39), (4, 6, 25, 26), (15, 4, 26, 27), (6, 14, 24, 25), (31, 30, 34, 35), (18, 16, 28, 30), (17, 19, 31, 29), (16, 17, 29, 28), (34, 32, 33, 35), (30, 28, 32, 34), (29, 31, 35, 33), (28, 29, 33, 32), (37, 36, 39, 38), (25, 24, 36, 37), (24, 27, 39, 36), (26, 25, 37, 38)])
me_cube_194.polygons.foreach_set('material_index', [2, 2, 2, 2, 2, 2, 2, 2, 2, 2, 2, 2, 2, 2, 2, 2, 2, 2, 2, 2, 2, 2, 2, 2, 2, 2, 2, 2, 2, 2, 1, 2, 2, 2, 1, 2, 2, 2])
_uv = me_cube_194.uv_layers.new(name='UVMap')
_uv.uv.foreach_set('vector', [0.5, 0.0, 0.625, 0.0, 0.625, 0.25, 0.5, 0.25, 0.5, 0.25, 0.625, 0.25, 0.625, 0.5, 0.5, 0.5, 0.6135, 0.5115, 0.6135, 0.7385, 0.6135, 0.7385, 0.6135, 0.5115, 0.5, 0.75, 0.625, 0.75, 0.625, 1.0, 0.5, 1.0, 0.125, 0.5, 0.375, 0.5, 0.375, 0.75, 0.125, 0.75, 0.625, 0.5, 0.875, 0.5, 0.875, 0.75, 0.625, 0.75, 0.375, 0.75, 0.5, 0.75, 0.5, 1.0, 0.375, 1.0, 0.4908, 0.5092, 0.4908, 0.7408, 0.4908, 0.7408, 0.4908, 0.5092, 0.375, 0.25, 0.5, 0.25, 0.5, 0.5, 0.375, 0.5, 0.375, 0.0, 0.5, 0.0, 0.5, 0.25, 0.375, 0.25, 0.6135, 0.7385, 0.6135, 0.5115, 0.625, 0.5, 0.625, 0.75, 0.6135, 0.5115, 0.5115, 0.5115, 0.5, 0.5, 0.625, 0.5, 0.5115, 0.7385, 0.6135, 0.7385, 0.625, 0.75, 0.5, 0.75, 0.5115, 0.5115, 0.5115, 0.7385, 0.5, 0.75, 0.5, 0.5, 0.5115, 0.7385, 0.5115, 0.5115, 0.5115, 0.5115, 0.5115, 0.7385, 0.5115, 0.7385, 0.5115, 0.5115, 0.5115, 0.5115, 0.5115, 0.7385, 0.5115, 0.5115, 0.6135, 0.5115, 0.6135, 0.5115, 0.5115, 0.5115, 0.6135, 0.7385, 0.5115, 0.7385, 0.5115, 0.7385, 0.6135, 0.7385, 0.4908, 0.5092, 0.3842, 0.5092, 0.375, 0.5, 0.5, 0.5, 0.3842, 0.5092, 0.3842, 0.7408, 0.375, 0.75, 0.375, 0.5, 0.3842, 0.7408, 0.4908, 0.7408, 0.5, 0.75, 0.375, 0.75, 0.4908, 0.7408, 0.4908, 0.5092, 0.5, 0.5, 0.5, 0.75, 0.4908, 0.7408, 0.3842, 0.7408, 0.3842, 0.7408, 0.4908, 0.7408, 0.3842, 0.7408, 0.3842, 0.5092, 0.3842, 0.5092, 0.3842, 0.7408, 0.4908, 0.7408, 0.3842, 0.7408, 0.3842, 0.7408, 0.4908, 0.7408, 0.3842, 0.5092, 0.4908, 0.5092, 0.4908, 0.5092, 0.3842, 0.5092, 0.5115, 0.7385, 0.5115, 0.5115, 0.5115, 0.5115, 0.5115, 0.7385, 0.5115, 0.5115, 0.6135, 0.5115, 0.6135, 0.5115, 0.5115, 0.5115, 0.6135, 0.7385, 0.5115, 0.7385, 0.5115, 0.7385, 0.6135, 0.7385, 0.6135, 0.5115, 0.6135, 0.7385, 0.6135, 0.7385, 0.6135, 0.5115, 0.5115, 0.5115, 0.6135, 0.5115, 0.6135, 0.7385, 0.5115, 0.7385, 0.5115, 0.5115, 0.6135, 0.5115, 0.6135, 0.5115, 0.5115, 0.5115, 0.6135, 0.7385, 0.5115, 0.7385, 0.5115, 0.7385, 0.6135, 0.7385, 0.6135, 0.5115, 0.6135, 0.7385, 0.6135, 0.7385, 0.6135, 0.5115, 0.3842, 0.5092, 0.4908, 0.5092, 0.4908, 0.7408, 0.3842, 0.7408, 0.3842, 0.5092, 0.4908, 0.5092, 0.4908, 0.5092, 0.3842, 0.5092, 0.4908, 0.5092, 0.4908, 0.7408, 0.4908, 0.7408, 0.4908, 0.5092, 0.3842, 0.7408, 0.3842, 0.5092, 0.3842, 0.5092, 0.3842, 0.7408])
me_cube_194.materials.append(mat_material_175)
me_cube_194.materials.append(mat_material_174)
me_cube_194.materials.append(mat_material_173)
me_cube_194.use_remesh_fix_poles = True
me_cube_194.use_remesh_preserve_attributes = False
me_cube_194.update()
me_cube_195 = bpy.data.meshes.new('Cube.195')
me_cube_195.from_pydata([(-1.0, -1.0, -1.0), (-1.0, -1.0, 1.0), (-1.0, 1.0, -1.0), (-1.0, 1.0, 1.0), (1.0, -0.9264, -0.9264), (1.0, -0.9084, 0.9084), (1.0, 0.9264, -0.9264), (1.0, 0.9084, 0.9084), (-1.0, -1.0, 0.0), (-1.0, 1.0, 0.0), (1.0, 0.9084, 0.09165), (1.0, -0.9084, 0.09165), (1.0, 1.0, 1.0), (1.0, -1.0, 1.0), (1.0, 0.9264, -0.07357), (1.0, -0.9264, -0.07357), (0.8033, 0.9084, 0.9084), (0.8033, -0.9084, 0.9084), (0.8033, 0.9084, 0.09165), (0.8033, -0.9084, 0.09165), (1.0, 1.0, 0.0), (1.0, 1.0, -1.0), (1.0, -1.0, -1.0), (1.0, -1.0, 0.0), (0.8247, 0.9264, -0.07357), (0.8247, 0.9264, -0.9264), (0.8247, -0.9264, -0.9264), (0.8247, -0.9264, -0.07357), (0.8807, 0.9084, 0.9084), (0.8807, -0.9084, 0.9084), (0.8807, 0.9084, 0.09165), (0.8807, -0.9084, 0.09165), (0.9541, 0.9084, 0.9084), (0.9541, -0.9084, 0.9084), (0.9541, 0.9084, 0.09165), (0.9541, -0.9084, 0.09165), (0.9544, 0.9264, -0.07357), (0.9544, 0.9264, -0.9264), (0.9544, -0.9264, -0.9264), (0.9544, -0.9264, -0.07357)], [], [(8, 1, 3, 9), (9, 3, 12, 20), (7, 5, 17, 16), (23, 13, 1, 8), (2, 21, 22, 0), (12, 3, 1, 13), (22, 23, 8, 0), (14, 15, 27, 24), (2, 9, 20, 21), (0, 8, 9, 2), (5, 7, 12, 13), (7, 10, 20, 12), (11, 5, 13, 23), (10, 11, 23, 20), (19, 18, 30, 31), (11, 10, 18, 19), (10, 7, 16, 18), (5, 11, 19, 17), (14, 6, 21, 20), (6, 4, 22, 21), (4, 15, 23, 22), (15, 14, 20, 23), (27, 26, 38, 39), (4, 6, 25, 26), (15, 4, 26, 27), (6, 14, 24, 25), (31, 30, 34, 35), (18, 16, 28, 30), (17, 19, 31, 29), (16, 17, 29, 28), (34, 32, 33, 35), (30, 28, 32, 34), (29, 31, 35, 33), (28, 29, 33, 32), (37, 36, 39, 38), (25, 24, 36, 37), (24, 27, 39, 36), (26, 25, 37, 38)])
me_cube_195.polygons.foreach_set('material_index', [2, 2, 2, 2, 2, 2, 2, 2, 2, 2, 2, 2, 2, 2, 2, 2, 2, 2, 2, 2, 2, 2, 2, 2, 2, 2, 2, 2, 2, 2, 1, 2, 2, 2, 1, 2, 2, 2])
_uv = me_cube_195.uv_layers.new(name='UVMap')
_uv.uv.foreach_set('vector', [0.5, 0.0, 0.625, 0.0, 0.625, 0.25, 0.5, 0.25, 0.5, 0.25, 0.625, 0.25, 0.625, 0.5, 0.5, 0.5, 0.6135, 0.5115, 0.6135, 0.7385, 0.6135, 0.7385, 0.6135, 0.5115, 0.5, 0.75, 0.625, 0.75, 0.625, 1.0, 0.5, 1.0, 0.125, 0.5, 0.375, 0.5, 0.375, 0.75, 0.125, 0.75, 0.625, 0.5, 0.875, 0.5, 0.875, 0.75, 0.625, 0.75, 0.375, 0.75, 0.5, 0.75, 0.5, 1.0, 0.375, 1.0, 0.4908, 0.5092, 0.4908, 0.7408, 0.4908, 0.7408, 0.4908, 0.5092, 0.375, 0.25, 0.5, 0.25, 0.5, 0.5, 0.375, 0.5, 0.375, 0.0, 0.5, 0.0, 0.5, 0.25, 0.375, 0.25, 0.6135, 0.7385, 0.6135, 0.5115, 0.625, 0.5, 0.625, 0.75, 0.6135, 0.5115, 0.5115, 0.5115, 0.5, 0.5, 0.625, 0.5, 0.5115, 0.7385, 0.6135, 0.7385, 0.625, 0.75, 0.5, 0.75, 0.5115, 0.5115, 0.5115, 0.7385, 0.5, 0.75, 0.5, 0.5, 0.5115, 0.7385, 0.5115, 0.5115, 0.5115, 0.5115, 0.5115, 0.7385, 0.5115, 0.7385, 0.5115, 0.5115, 0.5115, 0.5115, 0.5115, 0.7385, 0.5115, 0.5115, 0.6135, 0.5115, 0.6135, 0.5115, 0.5115, 0.5115, 0.6135, 0.7385, 0.5115, 0.7385, 0.5115, 0.7385, 0.6135, 0.7385, 0.4908, 0.5092, 0.3842, 0.5092, 0.375, 0.5, 0.5, 0.5, 0.3842, 0.5092, 0.3842, 0.7408, 0.375, 0.75, 0.375, 0.5, 0.3842, 0.7408, 0.4908, 0.7408, 0.5, 0.75, 0.375, 0.75, 0.4908, 0.7408, 0.4908, 0.5092, 0.5, 0.5, 0.5, 0.75, 0.4908, 0.7408, 0.3842, 0.7408, 0.3842, 0.7408, 0.4908, 0.7408, 0.3842, 0.7408, 0.3842, 0.5092, 0.3842, 0.5092, 0.3842, 0.7408, 0.4908, 0.7408, 0.3842, 0.7408, 0.3842, 0.7408, 0.4908, 0.7408, 0.3842, 0.5092, 0.4908, 0.5092, 0.4908, 0.5092, 0.3842, 0.5092, 0.5115, 0.7385, 0.5115, 0.5115, 0.5115, 0.5115, 0.5115, 0.7385, 0.5115, 0.5115, 0.6135, 0.5115, 0.6135, 0.5115, 0.5115, 0.5115, 0.6135, 0.7385, 0.5115, 0.7385, 0.5115, 0.7385, 0.6135, 0.7385, 0.6135, 0.5115, 0.6135, 0.7385, 0.6135, 0.7385, 0.6135, 0.5115, 0.5115, 0.5115, 0.6135, 0.5115, 0.6135, 0.7385, 0.5115, 0.7385, 0.5115, 0.5115, 0.6135, 0.5115, 0.6135, 0.5115, 0.5115, 0.5115, 0.6135, 0.7385, 0.5115, 0.7385, 0.5115, 0.7385, 0.6135, 0.7385, 0.6135, 0.5115, 0.6135, 0.7385, 0.6135, 0.7385, 0.6135, 0.5115, 0.3842, 0.5092, 0.4908, 0.5092, 0.4908, 0.7408, 0.3842, 0.7408, 0.3842, 0.5092, 0.4908, 0.5092, 0.4908, 0.5092, 0.3842, 0.5092, 0.4908, 0.5092, 0.4908, 0.7408, 0.4908, 0.7408, 0.4908, 0.5092, 0.3842, 0.7408, 0.3842, 0.5092, 0.3842, 0.5092, 0.3842, 0.7408])
me_cube_195.materials.append(mat_material_176)
me_cube_195.materials.append(mat_material_178)
me_cube_195.materials.append(mat_material_177)
me_cube_195.use_remesh_fix_poles = True
me_cube_195.use_remesh_preserve_attributes = False
me_cube_195.update()
me_cube_196 = bpy.data.meshes.new('Cube.196')
me_cube_196.from_pydata([(-1.0, -1.0, -1.0), (-1.0, -1.0, 1.0), (-1.0, 1.0, -1.0), (-1.0, 1.0, 1.0), (1.0, -0.9264, -0.9264), (1.0, -0.9084, 0.9084), (1.0, 0.9264, -0.9264), (1.0, 0.9084, 0.9084), (-1.0, -1.0, 0.0), (-1.0, 1.0, 0.0), (1.0, 0.9084, 0.09165), (1.0, -0.9084, 0.09165), (1.0, 1.0, 1.0), (1.0, -1.0, 1.0), (1.0, 0.9264, -0.07357), (1.0, -0.9264, -0.07357), (0.8033, 0.9084, 0.9084), (0.8033, -0.9084, 0.9084), (0.8033, 0.9084, 0.09165), (0.8033, -0.9084, 0.09165), (1.0, 1.0, 0.0), (1.0, 1.0, -1.0), (1.0, -1.0, -1.0), (1.0, -1.0, 0.0), (0.8247, 0.9264, -0.07357), (0.8247, 0.9264, -0.9264), (0.8247, -0.9264, -0.9264), (0.8247, -0.9264, -0.07357), (0.8807, 0.9084, 0.9084), (0.8807, -0.9084, 0.9084), (0.8807, 0.9084, 0.09165), (0.8807, -0.9084, 0.09165), (0.9541, 0.9084, 0.9084), (0.9541, -0.9084, 0.9084), (0.9541, 0.9084, 0.09165), (0.9541, -0.9084, 0.09165), (0.9544, 0.9264, -0.07357), (0.9544, 0.9264, -0.9264), (0.9544, -0.9264, -0.9264), (0.9544, -0.9264, -0.07357)], [], [(8, 1, 3, 9), (9, 3, 12, 20), (7, 5, 17, 16), (23, 13, 1, 8), (2, 21, 22, 0), (12, 3, 1, 13), (22, 23, 8, 0), (14, 15, 27, 24), (2, 9, 20, 21), (0, 8, 9, 2), (5, 7, 12, 13), (7, 10, 20, 12), (11, 5, 13, 23), (10, 11, 23, 20), (19, 18, 30, 31), (11, 10, 18, 19), (10, 7, 16, 18), (5, 11, 19, 17), (14, 6, 21, 20), (6, 4, 22, 21), (4, 15, 23, 22), (15, 14, 20, 23), (27, 26, 38, 39), (4, 6, 25, 26), (15, 4, 26, 27), (6, 14, 24, 25), (31, 30, 34, 35), (18, 16, 28, 30), (17, 19, 31, 29), (16, 17, 29, 28), (34, 32, 33, 35), (30, 28, 32, 34), (29, 31, 35, 33), (28, 29, 33, 32), (37, 36, 39, 38), (25, 24, 36, 37), (24, 27, 39, 36), (26, 25, 37, 38)])
me_cube_196.polygons.foreach_set('material_index', [1, 1, 1, 1, 1, 1, 1, 1, 1, 1, 1, 1, 1, 1, 1, 1, 1, 1, 1, 1, 1, 1, 1, 1, 1, 1, 1, 1, 1, 1, 0, 1, 1, 1, 0, 1, 1, 1])
_uv = me_cube_196.uv_layers.new(name='UVMap')
_uv.uv.foreach_set('vector', [0.5, 0.0, 0.625, 0.0, 0.625, 0.25, 0.5, 0.25, 0.5, 0.25, 0.625, 0.25, 0.625, 0.5, 0.5, 0.5, 0.6135, 0.5115, 0.6135, 0.7385, 0.6135, 0.7385, 0.6135, 0.5115, 0.5, 0.75, 0.625, 0.75, 0.625, 1.0, 0.5, 1.0, 0.125, 0.5, 0.375, 0.5, 0.375, 0.75, 0.125, 0.75, 0.625, 0.5, 0.875, 0.5, 0.875, 0.75, 0.625, 0.75, 0.375, 0.75, 0.5, 0.75, 0.5, 1.0, 0.375, 1.0, 0.4908, 0.5092, 0.4908, 0.7408, 0.4908, 0.7408, 0.4908, 0.5092, 0.375, 0.25, 0.5, 0.25, 0.5, 0.5, 0.375, 0.5, 0.375, 0.0, 0.5, 0.0, 0.5, 0.25, 0.375, 0.25, 0.6135, 0.7385, 0.6135, 0.5115, 0.625, 0.5, 0.625, 0.75, 0.6135, 0.5115, 0.5115, 0.5115, 0.5, 0.5, 0.625, 0.5, 0.5115, 0.7385, 0.6135, 0.7385, 0.625, 0.75, 0.5, 0.75, 0.5115, 0.5115, 0.5115, 0.7385, 0.5, 0.75, 0.5, 0.5, 0.5115, 0.7385, 0.5115, 0.5115, 0.5115, 0.5115, 0.5115, 0.7385, 0.5115, 0.7385, 0.5115, 0.5115, 0.5115, 0.5115, 0.5115, 0.7385, 0.5115, 0.5115, 0.6135, 0.5115, 0.6135, 0.5115, 0.5115, 0.5115, 0.6135, 0.7385, 0.5115, 0.7385, 0.5115, 0.7385, 0.6135, 0.7385, 0.4908, 0.5092, 0.3842, 0.5092, 0.375, 0.5, 0.5, 0.5, 0.3842, 0.5092, 0.3842, 0.7408, 0.375, 0.75, 0.375, 0.5, 0.3842, 0.7408, 0.4908, 0.7408, 0.5, 0.75, 0.375, 0.75, 0.4908, 0.7408, 0.4908, 0.5092, 0.5, 0.5, 0.5, 0.75, 0.4908, 0.7408, 0.3842, 0.7408, 0.3842, 0.7408, 0.4908, 0.7408, 0.3842, 0.7408, 0.3842, 0.5092, 0.3842, 0.5092, 0.3842, 0.7408, 0.4908, 0.7408, 0.3842, 0.7408, 0.3842, 0.7408, 0.4908, 0.7408, 0.3842, 0.5092, 0.4908, 0.5092, 0.4908, 0.5092, 0.3842, 0.5092, 0.5115, 0.7385, 0.5115, 0.5115, 0.5115, 0.5115, 0.5115, 0.7385, 0.5115, 0.5115, 0.6135, 0.5115, 0.6135, 0.5115, 0.5115, 0.5115, 0.6135, 0.7385, 0.5115, 0.7385, 0.5115, 0.7385, 0.6135, 0.7385, 0.6135, 0.5115, 0.6135, 0.7385, 0.6135, 0.7385, 0.6135, 0.5115, 0.5115, 0.5115, 0.6135, 0.5115, 0.6135, 0.7385, 0.5115, 0.7385, 0.5115, 0.5115, 0.6135, 0.5115, 0.6135, 0.5115, 0.5115, 0.5115, 0.6135, 0.7385, 0.5115, 0.7385, 0.5115, 0.7385, 0.6135, 0.7385, 0.6135, 0.5115, 0.6135, 0.7385, 0.6135, 0.7385, 0.6135, 0.5115, 0.3842, 0.5092, 0.4908, 0.5092, 0.4908, 0.7408, 0.3842, 0.7408, 0.3842, 0.5092, 0.4908, 0.5092, 0.4908, 0.5092, 0.3842, 0.5092, 0.4908, 0.5092, 0.4908, 0.7408, 0.4908, 0.7408, 0.4908, 0.5092, 0.3842, 0.7408, 0.3842, 0.5092, 0.3842, 0.5092, 0.3842, 0.7408])
me_cube_196.materials.append(mat_material_178)
me_cube_196.materials.append(mat_material_177)
me_cube_196.use_remesh_fix_poles = True
me_cube_196.use_remesh_preserve_attributes = False
me_cube_196.update()
me_cube_197 = bpy.data.meshes.new('Cube.197')
me_cube_197.from_pydata([(-1.0, -1.0, -1.0), (-1.0, -1.0, 1.0), (-1.0, 1.0, -1.0), (-1.0, 1.0, 1.0), (1.0, -0.9264, -0.9264), (1.0, -0.9084, 0.9084), (1.0, 0.9264, -0.9264), (1.0, 0.9084, 0.9084), (-1.0, -1.0, 0.0), (-1.0, 1.0, 0.0), (1.0, 0.9084, 0.09165), (1.0, -0.9084, 0.09165), (1.0, 1.0, 1.0), (1.0, -1.0, 1.0), (1.0, 0.9264, -0.07357), (1.0, -0.9264, -0.07357), (0.8033, 0.9084, 0.9084), (0.8033, -0.9084, 0.9084), (0.8033, 0.9084, 0.09165), (0.8033, -0.9084, 0.09165), (1.0, 1.0, 0.0), (1.0, 1.0, -1.0), (1.0, -1.0, -1.0), (1.0, -1.0, 0.0), (0.8247, 0.9264, -0.07357), (0.8247, 0.9264, -0.9264), (0.8247, -0.9264, -0.9264), (0.8247, -0.9264, -0.07357), (0.8807, 0.9084, 0.9084), (0.8807, -0.9084, 0.9084), (0.8807, 0.9084, 0.09165), (0.8807, -0.9084, 0.09165), (0.9541, 0.9084, 0.9084), (0.9541, -0.9084, 0.9084), (0.9541, 0.9084, 0.09165), (0.9541, -0.9084, 0.09165), (0.9544, 0.9264, -0.07357), (0.9544, 0.9264, -0.9264), (0.9544, -0.9264, -0.9264), (0.9544, -0.9264, -0.07357)], [], [(8, 1, 3, 9), (9, 3, 12, 20), (7, 5, 17, 16), (23, 13, 1, 8), (2, 21, 22, 0), (12, 3, 1, 13), (22, 23, 8, 0), (14, 15, 27, 24), (2, 9, 20, 21), (0, 8, 9, 2), (5, 7, 12, 13), (7, 10, 20, 12), (11, 5, 13, 23), (10, 11, 23, 20), (19, 18, 30, 31), (11, 10, 18, 19), (10, 7, 16, 18), (5, 11, 19, 17), (14, 6, 21, 20), (6, 4, 22, 21), (4, 15, 23, 22), (15, 14, 20, 23), (27, 26, 38, 39), (4, 6, 25, 26), (15, 4, 26, 27), (6, 14, 24, 25), (31, 30, 34, 35), (18, 16, 28, 30), (17, 19, 31, 29), (16, 17, 29, 28), (34, 32, 33, 35), (30, 28, 32, 34), (29, 31, 35, 33), (28, 29, 33, 32), (37, 36, 39, 38), (25, 24, 36, 37), (24, 27, 39, 36), (26, 25, 37, 38)])
me_cube_197.polygons.foreach_set('material_index', [1, 1, 1, 1, 1, 1, 1, 1, 1, 1, 1, 1, 1, 1, 1, 1, 1, 1, 1, 1, 1, 1, 1, 1, 1, 1, 1, 1, 1, 1, 0, 1, 1, 1, 0, 1, 1, 1])
_uv = me_cube_197.uv_layers.new(name='UVMap')
_uv.uv.foreach_set('vector', [0.5, 0.0, 0.625, 0.0, 0.625, 0.25, 0.5, 0.25, 0.5, 0.25, 0.625, 0.25, 0.625, 0.5, 0.5, 0.5, 0.6135, 0.5115, 0.6135, 0.7385, 0.6135, 0.7385, 0.6135, 0.5115, 0.5, 0.75, 0.625, 0.75, 0.625, 1.0, 0.5, 1.0, 0.125, 0.5, 0.375, 0.5, 0.375, 0.75, 0.125, 0.75, 0.625, 0.5, 0.875, 0.5, 0.875, 0.75, 0.625, 0.75, 0.375, 0.75, 0.5, 0.75, 0.5, 1.0, 0.375, 1.0, 0.4908, 0.5092, 0.4908, 0.7408, 0.4908, 0.7408, 0.4908, 0.5092, 0.375, 0.25, 0.5, 0.25, 0.5, 0.5, 0.375, 0.5, 0.375, 0.0, 0.5, 0.0, 0.5, 0.25, 0.375, 0.25, 0.6135, 0.7385, 0.6135, 0.5115, 0.625, 0.5, 0.625, 0.75, 0.6135, 0.5115, 0.5115, 0.5115, 0.5, 0.5, 0.625, 0.5, 0.5115, 0.7385, 0.6135, 0.7385, 0.625, 0.75, 0.5, 0.75, 0.5115, 0.5115, 0.5115, 0.7385, 0.5, 0.75, 0.5, 0.5, 0.5115, 0.7385, 0.5115, 0.5115, 0.5115, 0.5115, 0.5115, 0.7385, 0.5115, 0.7385, 0.5115, 0.5115, 0.5115, 0.5115, 0.5115, 0.7385, 0.5115, 0.5115, 0.6135, 0.5115, 0.6135, 0.5115, 0.5115, 0.5115, 0.6135, 0.7385, 0.5115, 0.7385, 0.5115, 0.7385, 0.6135, 0.7385, 0.4908, 0.5092, 0.3842, 0.5092, 0.375, 0.5, 0.5, 0.5, 0.3842, 0.5092, 0.3842, 0.7408, 0.375, 0.75, 0.375, 0.5, 0.3842, 0.7408, 0.4908, 0.7408, 0.5, 0.75, 0.375, 0.75, 0.4908, 0.7408, 0.4908, 0.5092, 0.5, 0.5, 0.5, 0.75, 0.4908, 0.7408, 0.3842, 0.7408, 0.3842, 0.7408, 0.4908, 0.7408, 0.3842, 0.7408, 0.3842, 0.5092, 0.3842, 0.5092, 0.3842, 0.7408, 0.4908, 0.7408, 0.3842, 0.7408, 0.3842, 0.7408, 0.4908, 0.7408, 0.3842, 0.5092, 0.4908, 0.5092, 0.4908, 0.5092, 0.3842, 0.5092, 0.5115, 0.7385, 0.5115, 0.5115, 0.5115, 0.5115, 0.5115, 0.7385, 0.5115, 0.5115, 0.6135, 0.5115, 0.6135, 0.5115, 0.5115, 0.5115, 0.6135, 0.7385, 0.5115, 0.7385, 0.5115, 0.7385, 0.6135, 0.7385, 0.6135, 0.5115, 0.6135, 0.7385, 0.6135, 0.7385, 0.6135, 0.5115, 0.5115, 0.5115, 0.6135, 0.5115, 0.6135, 0.7385, 0.5115, 0.7385, 0.5115, 0.5115, 0.6135, 0.5115, 0.6135, 0.5115, 0.5115, 0.5115, 0.6135, 0.7385, 0.5115, 0.7385, 0.5115, 0.7385, 0.6135, 0.7385, 0.6135, 0.5115, 0.6135, 0.7385, 0.6135, 0.7385, 0.6135, 0.5115, 0.3842, 0.5092, 0.4908, 0.5092, 0.4908, 0.7408, 0.3842, 0.7408, 0.3842, 0.5092, 0.4908, 0.5092, 0.4908, 0.5092, 0.3842, 0.5092, 0.4908, 0.5092, 0.4908, 0.7408, 0.4908, 0.7408, 0.4908, 0.5092, 0.3842, 0.7408, 0.3842, 0.5092, 0.3842, 0.5092, 0.3842, 0.7408])
me_cube_197.materials.append(mat_material_178)
me_cube_197.materials.append(mat_material_177)
me_cube_197.use_remesh_fix_poles = True
me_cube_197.use_remesh_preserve_attributes = False
me_cube_197.update()
me_cube_198 = bpy.data.meshes.new('Cube.198')
me_cube_198.from_pydata([(-1.0, -1.0, -1.0), (-1.0, -1.0, 1.0), (-1.0, 1.0, -1.0), (-1.0, 1.0, 1.0), (1.0, -0.9264, -0.9264), (1.0, -0.9084, 0.9084), (1.0, 0.9264, -0.9264), (1.0, 0.9084, 0.9084), (-1.0, -1.0, 0.0), (-1.0, 1.0, 0.0), (1.0, 0.9084, 0.09165), (1.0, -0.9084, 0.09165), (1.0, 1.0, 1.0), (1.0, -1.0, 1.0), (1.0, 0.9264, -0.07357), (1.0, -0.9264, -0.07357), (0.8033, 0.9084, 0.9084), (0.8033, -0.9084, 0.9084), (0.8033, 0.9084, 0.09165), (0.8033, -0.9084, 0.09165), (1.0, 1.0, 0.0), (1.0, 1.0, -1.0), (1.0, -1.0, -1.0), (1.0, -1.0, 0.0), (0.8247, 0.9264, -0.07357), (0.8247, 0.9264, -0.9264), (0.8247, -0.9264, -0.9264), (0.8247, -0.9264, -0.07357), (0.8807, 0.9084, 0.9084), (0.8807, -0.9084, 0.9084), (0.8807, 0.9084, 0.09165), (0.8807, -0.9084, 0.09165), (0.9541, 0.9084, 0.9084), (0.9541, -0.9084, 0.9084), (0.9541, 0.9084, 0.09165), (0.9541, -0.9084, 0.09165), (0.9544, 0.9264, -0.07357), (0.9544, 0.9264, -0.9264), (0.9544, -0.9264, -0.9264), (0.9544, -0.9264, -0.07357)], [], [(8, 1, 3, 9), (9, 3, 12, 20), (7, 5, 17, 16), (23, 13, 1, 8), (2, 21, 22, 0), (12, 3, 1, 13), (22, 23, 8, 0), (14, 15, 27, 24), (2, 9, 20, 21), (0, 8, 9, 2), (5, 7, 12, 13), (7, 10, 20, 12), (11, 5, 13, 23), (10, 11, 23, 20), (19, 18, 30, 31), (11, 10, 18, 19), (10, 7, 16, 18), (5, 11, 19, 17), (14, 6, 21, 20), (6, 4, 22, 21), (4, 15, 23, 22), (15, 14, 20, 23), (27, 26, 38, 39), (4, 6, 25, 26), (15, 4, 26, 27), (6, 14, 24, 25), (31, 30, 34, 35), (18, 16, 28, 30), (17, 19, 31, 29), (16, 17, 29, 28), (34, 32, 33, 35), (30, 28, 32, 34), (29, 31, 35, 33), (28, 29, 33, 32), (37, 36, 39, 38), (25, 24, 36, 37), (24, 27, 39, 36), (26, 25, 37, 38)])
me_cube_198.polygons.foreach_set('material_index', [2, 2, 2, 2, 2, 2, 2, 2, 2, 2, 2, 2, 2, 2, 2, 2, 2, 2, 2, 2, 2, 2, 2, 2, 2, 2, 2, 2, 2, 2, 1, 2, 2, 2, 1, 2, 2, 2])
_uv = me_cube_198.uv_layers.new(name='UVMap')
_uv.uv.foreach_set('vector', [0.5, 0.0, 0.625, 0.0, 0.625, 0.25, 0.5, 0.25, 0.5, 0.25, 0.625, 0.25, 0.625, 0.5, 0.5, 0.5, 0.6135, 0.5115, 0.6135, 0.7385, 0.6135, 0.7385, 0.6135, 0.5115, 0.5, 0.75, 0.625, 0.75, 0.625, 1.0, 0.5, 1.0, 0.125, 0.5, 0.375, 0.5, 0.375, 0.75, 0.125, 0.75, 0.625, 0.5, 0.875, 0.5, 0.875, 0.75, 0.625, 0.75, 0.375, 0.75, 0.5, 0.75, 0.5, 1.0, 0.375, 1.0, 0.4908, 0.5092, 0.4908, 0.7408, 0.4908, 0.7408, 0.4908, 0.5092, 0.375, 0.25, 0.5, 0.25, 0.5, 0.5, 0.375, 0.5, 0.375, 0.0, 0.5, 0.0, 0.5, 0.25, 0.375, 0.25, 0.6135, 0.7385, 0.6135, 0.5115, 0.625, 0.5, 0.625, 0.75, 0.6135, 0.5115, 0.5115, 0.5115, 0.5, 0.5, 0.625, 0.5, 0.5115, 0.7385, 0.6135, 0.7385, 0.625, 0.75, 0.5, 0.75, 0.5115, 0.5115, 0.5115, 0.7385, 0.5, 0.75, 0.5, 0.5, 0.5115, 0.7385, 0.5115, 0.5115, 0.5115, 0.5115, 0.5115, 0.7385, 0.5115, 0.7385, 0.5115, 0.5115, 0.5115, 0.5115, 0.5115, 0.7385, 0.5115, 0.5115, 0.6135, 0.5115, 0.6135, 0.5115, 0.5115, 0.5115, 0.6135, 0.7385, 0.5115, 0.7385, 0.5115, 0.7385, 0.6135, 0.7385, 0.4908, 0.5092, 0.3842, 0.5092, 0.375, 0.5, 0.5, 0.5, 0.3842, 0.5092, 0.3842, 0.7408, 0.375, 0.75, 0.375, 0.5, 0.3842, 0.7408, 0.4908, 0.7408, 0.5, 0.75, 0.375, 0.75, 0.4908, 0.7408, 0.4908, 0.5092, 0.5, 0.5, 0.5, 0.75, 0.4908, 0.7408, 0.3842, 0.7408, 0.3842, 0.7408, 0.4908, 0.7408, 0.3842, 0.7408, 0.3842, 0.5092, 0.3842, 0.5092, 0.3842, 0.7408, 0.4908, 0.7408, 0.3842, 0.7408, 0.3842, 0.7408, 0.4908, 0.7408, 0.3842, 0.5092, 0.4908, 0.5092, 0.4908, 0.5092, 0.3842, 0.5092, 0.5115, 0.7385, 0.5115, 0.5115, 0.5115, 0.5115, 0.5115, 0.7385, 0.5115, 0.5115, 0.6135, 0.5115, 0.6135, 0.5115, 0.5115, 0.5115, 0.6135, 0.7385, 0.5115, 0.7385, 0.5115, 0.7385, 0.6135, 0.7385, 0.6135, 0.5115, 0.6135, 0.7385, 0.6135, 0.7385, 0.6135, 0.5115, 0.5115, 0.5115, 0.6135, 0.5115, 0.6135, 0.7385, 0.5115, 0.7385, 0.5115, 0.5115, 0.6135, 0.5115, 0.6135, 0.5115, 0.5115, 0.5115, 0.6135, 0.7385, 0.5115, 0.7385, 0.5115, 0.7385, 0.6135, 0.7385, 0.6135, 0.5115, 0.6135, 0.7385, 0.6135, 0.7385, 0.6135, 0.5115, 0.3842, 0.5092, 0.4908, 0.5092, 0.4908, 0.7408, 0.3842, 0.7408, 0.3842, 0.5092, 0.4908, 0.5092, 0.4908, 0.5092, 0.3842, 0.5092, 0.4908, 0.5092, 0.4908, 0.7408, 0.4908, 0.7408, 0.4908, 0.5092, 0.3842, 0.7408, 0.3842, 0.5092, 0.3842, 0.5092, 0.3842, 0.7408])
me_cube_198.materials.append(mat_material_179)
me_cube_198.materials.append(mat_material_181)
me_cube_198.materials.append(mat_material_180)
me_cube_198.use_remesh_fix_poles = True
me_cube_198.use_remesh_preserve_attributes = False
me_cube_198.update()
me_cube_199 = bpy.data.meshes.new('Cube.199')
me_cube_199.from_pydata([(-1.0, -1.0, -1.0), (-1.0, -1.0, 1.0), (-1.0, 1.0, -1.0), (-1.0, 1.0, 1.0), (1.0, -0.9264, -0.9264), (1.0, -0.9084, 0.9084), (1.0, 0.9264, -0.9264), (1.0, 0.9084, 0.9084), (-1.0, -1.0, 0.0), (-1.0, 1.0, 0.0), (1.0, 0.9084, 0.09165), (1.0, -0.9084, 0.09165), (1.0, 1.0, 1.0), (1.0, -1.0, 1.0), (1.0, 0.9264, -0.07357), (1.0, -0.9264, -0.07357), (0.8033, 0.9084, 0.9084), (0.8033, -0.9084, 0.9084), (0.8033, 0.9084, 0.09165), (0.8033, -0.9084, 0.09165), (1.0, 1.0, 0.0), (1.0, 1.0, -1.0), (1.0, -1.0, -1.0), (1.0, -1.0, 0.0), (0.8247, 0.9264, -0.07357), (0.8247, 0.9264, -0.9264), (0.8247, -0.9264, -0.9264), (0.8247, -0.9264, -0.07357), (0.8807, 0.9084, 0.9084), (0.8807, -0.9084, 0.9084), (0.8807, 0.9084, 0.09165), (0.8807, -0.9084, 0.09165), (0.9541, 0.9084, 0.9084), (0.9541, -0.9084, 0.9084), (0.9541, 0.9084, 0.09165), (0.9541, -0.9084, 0.09165), (0.9544, 0.9264, -0.07357), (0.9544, 0.9264, -0.9264), (0.9544, -0.9264, -0.9264), (0.9544, -0.9264, -0.07357)], [], [(8, 1, 3, 9), (9, 3, 12, 20), (7, 5, 17, 16), (23, 13, 1, 8), (2, 21, 22, 0), (12, 3, 1, 13), (22, 23, 8, 0), (14, 15, 27, 24), (2, 9, 20, 21), (0, 8, 9, 2), (5, 7, 12, 13), (7, 10, 20, 12), (11, 5, 13, 23), (10, 11, 23, 20), (19, 18, 30, 31), (11, 10, 18, 19), (10, 7, 16, 18), (5, 11, 19, 17), (14, 6, 21, 20), (6, 4, 22, 21), (4, 15, 23, 22), (15, 14, 20, 23), (27, 26, 38, 39), (4, 6, 25, 26), (15, 4, 26, 27), (6, 14, 24, 25), (31, 30, 34, 35), (18, 16, 28, 30), (17, 19, 31, 29), (16, 17, 29, 28), (34, 32, 33, 35), (30, 28, 32, 34), (29, 31, 35, 33), (28, 29, 33, 32), (37, 36, 39, 38), (25, 24, 36, 37), (24, 27, 39, 36), (26, 25, 37, 38)])
me_cube_199.polygons.foreach_set('material_index', [1, 1, 1, 1, 1, 1, 1, 1, 1, 1, 1, 1, 1, 1, 1, 1, 1, 1, 1, 1, 1, 1, 1, 1, 1, 1, 1, 1, 1, 1, 0, 1, 1, 1, 0, 1, 1, 1])
_uv = me_cube_199.uv_layers.new(name='UVMap')
_uv.uv.foreach_set('vector', [0.5, 0.0, 0.625, 0.0, 0.625, 0.25, 0.5, 0.25, 0.5, 0.25, 0.625, 0.25, 0.625, 0.5, 0.5, 0.5, 0.6135, 0.5115, 0.6135, 0.7385, 0.6135, 0.7385, 0.6135, 0.5115, 0.5, 0.75, 0.625, 0.75, 0.625, 1.0, 0.5, 1.0, 0.125, 0.5, 0.375, 0.5, 0.375, 0.75, 0.125, 0.75, 0.625, 0.5, 0.875, 0.5, 0.875, 0.75, 0.625, 0.75, 0.375, 0.75, 0.5, 0.75, 0.5, 1.0, 0.375, 1.0, 0.4908, 0.5092, 0.4908, 0.7408, 0.4908, 0.7408, 0.4908, 0.5092, 0.375, 0.25, 0.5, 0.25, 0.5, 0.5, 0.375, 0.5, 0.375, 0.0, 0.5, 0.0, 0.5, 0.25, 0.375, 0.25, 0.6135, 0.7385, 0.6135, 0.5115, 0.625, 0.5, 0.625, 0.75, 0.6135, 0.5115, 0.5115, 0.5115, 0.5, 0.5, 0.625, 0.5, 0.5115, 0.7385, 0.6135, 0.7385, 0.625, 0.75, 0.5, 0.75, 0.5115, 0.5115, 0.5115, 0.7385, 0.5, 0.75, 0.5, 0.5, 0.5115, 0.7385, 0.5115, 0.5115, 0.5115, 0.5115, 0.5115, 0.7385, 0.5115, 0.7385, 0.5115, 0.5115, 0.5115, 0.5115, 0.5115, 0.7385, 0.5115, 0.5115, 0.6135, 0.5115, 0.6135, 0.5115, 0.5115, 0.5115, 0.6135, 0.7385, 0.5115, 0.7385, 0.5115, 0.7385, 0.6135, 0.7385, 0.4908, 0.5092, 0.3842, 0.5092, 0.375, 0.5, 0.5, 0.5, 0.3842, 0.5092, 0.3842, 0.7408, 0.375, 0.75, 0.375, 0.5, 0.3842, 0.7408, 0.4908, 0.7408, 0.5, 0.75, 0.375, 0.75, 0.4908, 0.7408, 0.4908, 0.5092, 0.5, 0.5, 0.5, 0.75, 0.4908, 0.7408, 0.3842, 0.7408, 0.3842, 0.7408, 0.4908, 0.7408, 0.3842, 0.7408, 0.3842, 0.5092, 0.3842, 0.5092, 0.3842, 0.7408, 0.4908, 0.7408, 0.3842, 0.7408, 0.3842, 0.7408, 0.4908, 0.7408, 0.3842, 0.5092, 0.4908, 0.5092, 0.4908, 0.5092, 0.3842, 0.5092, 0.5115, 0.7385, 0.5115, 0.5115, 0.5115, 0.5115, 0.5115, 0.7385, 0.5115, 0.5115, 0.6135, 0.5115, 0.6135, 0.5115, 0.5115, 0.5115, 0.6135, 0.7385, 0.5115, 0.7385, 0.5115, 0.7385, 0.6135, 0.7385, 0.6135, 0.5115, 0.6135, 0.7385, 0.6135, 0.7385, 0.6135, 0.5115, 0.5115, 0.5115, 0.6135, 0.5115, 0.6135, 0.7385, 0.5115, 0.7385, 0.5115, 0.5115, 0.6135, 0.5115, 0.6135, 0.5115, 0.5115, 0.5115, 0.6135, 0.7385, 0.5115, 0.7385, 0.5115, 0.7385, 0.6135, 0.7385, 0.6135, 0.5115, 0.6135, 0.7385, 0.6135, 0.7385, 0.6135, 0.5115, 0.3842, 0.5092, 0.4908, 0.5092, 0.4908, 0.7408, 0.3842, 0.7408, 0.3842, 0.5092, 0.4908, 0.5092, 0.4908, 0.5092, 0.3842, 0.5092, 0.4908, 0.5092, 0.4908, 0.7408, 0.4908, 0.7408, 0.4908, 0.5092, 0.3842, 0.7408, 0.3842, 0.5092, 0.3842, 0.5092, 0.3842, 0.7408])
me_cube_199.materials.append(mat_material_181)
me_cube_199.materials.append(mat_material_180)
me_cube_199.use_remesh_fix_poles = True
me_cube_199.use_remesh_preserve_attributes = False
me_cube_199.update()
me_cube_200 = bpy.data.meshes.new('Cube.200')
me_cube_200.from_pydata([(-1.0, -1.0, -1.0), (-1.0, -1.0, 1.0), (-1.0, 1.0, -1.0), (-1.0, 1.0, 1.0), (1.0, -0.9264, -0.9264), (1.0, -0.9084, 0.9084), (1.0, 0.9264, -0.9264), (1.0, 0.9084, 0.9084), (-1.0, -1.0, 0.0), (-1.0, 1.0, 0.0), (1.0, 0.9084, 0.09165), (1.0, -0.9084, 0.09165), (1.0, 1.0, 1.0), (1.0, -1.0, 1.0), (1.0, 0.9264, -0.07357), (1.0, -0.9264, -0.07357), (0.8033, 0.9084, 0.9084), (0.8033, -0.9084, 0.9084), (0.8033, 0.9084, 0.09165), (0.8033, -0.9084, 0.09165), (1.0, 1.0, 0.0), (1.0, 1.0, -1.0), (1.0, -1.0, -1.0), (1.0, -1.0, 0.0), (0.8247, 0.9264, -0.07357), (0.8247, 0.9264, -0.9264), (0.8247, -0.9264, -0.9264), (0.8247, -0.9264, -0.07357), (0.8807, 0.9084, 0.9084), (0.8807, -0.9084, 0.9084), (0.8807, 0.9084, 0.09165), (0.8807, -0.9084, 0.09165), (0.9541, 0.9084, 0.9084), (0.9541, -0.9084, 0.9084), (0.9541, 0.9084, 0.09165), (0.9541, -0.9084, 0.09165), (0.9544, 0.9264, -0.07357), (0.9544, 0.9264, -0.9264), (0.9544, -0.9264, -0.9264), (0.9544, -0.9264, -0.07357)], [], [(8, 1, 3, 9), (9, 3, 12, 20), (7, 5, 17, 16), (23, 13, 1, 8), (2, 21, 22, 0), (12, 3, 1, 13), (22, 23, 8, 0), (14, 15, 27, 24), (2, 9, 20, 21), (0, 8, 9, 2), (5, 7, 12, 13), (7, 10, 20, 12), (11, 5, 13, 23), (10, 11, 23, 20), (19, 18, 30, 31), (11, 10, 18, 19), (10, 7, 16, 18), (5, 11, 19, 17), (14, 6, 21, 20), (6, 4, 22, 21), (4, 15, 23, 22), (15, 14, 20, 23), (27, 26, 38, 39), (4, 6, 25, 26), (15, 4, 26, 27), (6, 14, 24, 25), (31, 30, 34, 35), (18, 16, 28, 30), (17, 19, 31, 29), (16, 17, 29, 28), (34, 32, 33, 35), (30, 28, 32, 34), (29, 31, 35, 33), (28, 29, 33, 32), (37, 36, 39, 38), (25, 24, 36, 37), (24, 27, 39, 36), (26, 25, 37, 38)])
me_cube_200.polygons.foreach_set('material_index', [1, 1, 1, 1, 1, 1, 1, 1, 1, 1, 1, 1, 1, 1, 1, 1, 1, 1, 1, 1, 1, 1, 1, 1, 1, 1, 1, 1, 1, 1, 0, 1, 1, 1, 0, 1, 1, 1])
_uv = me_cube_200.uv_layers.new(name='UVMap')
_uv.uv.foreach_set('vector', [0.5, 0.0, 0.625, 0.0, 0.625, 0.25, 0.5, 0.25, 0.5, 0.25, 0.625, 0.25, 0.625, 0.5, 0.5, 0.5, 0.6135, 0.5115, 0.6135, 0.7385, 0.6135, 0.7385, 0.6135, 0.5115, 0.5, 0.75, 0.625, 0.75, 0.625, 1.0, 0.5, 1.0, 0.125, 0.5, 0.375, 0.5, 0.375, 0.75, 0.125, 0.75, 0.625, 0.5, 0.875, 0.5, 0.875, 0.75, 0.625, 0.75, 0.375, 0.75, 0.5, 0.75, 0.5, 1.0, 0.375, 1.0, 0.4908, 0.5092, 0.4908, 0.7408, 0.4908, 0.7408, 0.4908, 0.5092, 0.375, 0.25, 0.5, 0.25, 0.5, 0.5, 0.375, 0.5, 0.375, 0.0, 0.5, 0.0, 0.5, 0.25, 0.375, 0.25, 0.6135, 0.7385, 0.6135, 0.5115, 0.625, 0.5, 0.625, 0.75, 0.6135, 0.5115, 0.5115, 0.5115, 0.5, 0.5, 0.625, 0.5, 0.5115, 0.7385, 0.6135, 0.7385, 0.625, 0.75, 0.5, 0.75, 0.5115, 0.5115, 0.5115, 0.7385, 0.5, 0.75, 0.5, 0.5, 0.5115, 0.7385, 0.5115, 0.5115, 0.5115, 0.5115, 0.5115, 0.7385, 0.5115, 0.7385, 0.5115, 0.5115, 0.5115, 0.5115, 0.5115, 0.7385, 0.5115, 0.5115, 0.6135, 0.5115, 0.6135, 0.5115, 0.5115, 0.5115, 0.6135, 0.7385, 0.5115, 0.7385, 0.5115, 0.7385, 0.6135, 0.7385, 0.4908, 0.5092, 0.3842, 0.5092, 0.375, 0.5, 0.5, 0.5, 0.3842, 0.5092, 0.3842, 0.7408, 0.375, 0.75, 0.375, 0.5, 0.3842, 0.7408, 0.4908, 0.7408, 0.5, 0.75, 0.375, 0.75, 0.4908, 0.7408, 0.4908, 0.5092, 0.5, 0.5, 0.5, 0.75, 0.4908, 0.7408, 0.3842, 0.7408, 0.3842, 0.7408, 0.4908, 0.7408, 0.3842, 0.7408, 0.3842, 0.5092, 0.3842, 0.5092, 0.3842, 0.7408, 0.4908, 0.7408, 0.3842, 0.7408, 0.3842, 0.7408, 0.4908, 0.7408, 0.3842, 0.5092, 0.4908, 0.5092, 0.4908, 0.5092, 0.3842, 0.5092, 0.5115, 0.7385, 0.5115, 0.5115, 0.5115, 0.5115, 0.5115, 0.7385, 0.5115, 0.5115, 0.6135, 0.5115, 0.6135, 0.5115, 0.5115, 0.5115, 0.6135, 0.7385, 0.5115, 0.7385, 0.5115, 0.7385, 0.6135, 0.7385, 0.6135, 0.5115, 0.6135, 0.7385, 0.6135, 0.7385, 0.6135, 0.5115, 0.5115, 0.5115, 0.6135, 0.5115, 0.6135, 0.7385, 0.5115, 0.7385, 0.5115, 0.5115, 0.6135, 0.5115, 0.6135, 0.5115, 0.5115, 0.5115, 0.6135, 0.7385, 0.5115, 0.7385, 0.5115, 0.7385, 0.6135, 0.7385, 0.6135, 0.5115, 0.6135, 0.7385, 0.6135, 0.7385, 0.6135, 0.5115, 0.3842, 0.5092, 0.4908, 0.5092, 0.4908, 0.7408, 0.3842, 0.7408, 0.3842, 0.5092, 0.4908, 0.5092, 0.4908, 0.5092, 0.3842, 0.5092, 0.4908, 0.5092, 0.4908, 0.7408, 0.4908, 0.7408, 0.4908, 0.5092, 0.3842, 0.7408, 0.3842, 0.5092, 0.3842, 0.5092, 0.3842, 0.7408])
me_cube_200.materials.append(mat_material_181)
me_cube_200.materials.append(mat_material_180)
me_cube_200.use_remesh_fix_poles = True
me_cube_200.use_remesh_preserve_attributes = False
me_cube_200.update()

# ---- objects
ob_big_window_005 = bpy.data.objects.new('big window.005', me_cube_209)
ob_cube_011 = bpy.data.objects.new('Cube.011', me_cube_207)
ob_cube_012 = bpy.data.objects.new('Cube.012', me_cube_208)
ob_cylinder_020 = bpy.data.objects.new('Cylinder.020', me_cylinder_020)
ob_cylinder_021 = bpy.data.objects.new('Cylinder.021', me_cylinder_021)
ob_cylinder_022 = bpy.data.objects.new('Cylinder.022', me_cylinder_022)
ob_cylinder_023 = bpy.data.objects.new('Cylinder.023', me_cylinder_023)
ob_door_005 = bpy.data.objects.new('door.005', me_cube_206)
ob_ground_005 = bpy.data.objects.new('ground.005', me_cube_205)
ob_main_body_005 = bpy.data.objects.new('main body.005', me_cube_204)
ob_roof_big_window_005 = bpy.data.objects.new('roof big window.005', me_cube_203)
ob_roof_door_005 = bpy.data.objects.new('roof door.005', me_cube_202)
ob_roof_010 = bpy.data.objects.new('roof.010', me_cube_201)
ob_window_141 = bpy.data.objects.new('window.141', me_cube_192)
ob_window_142 = bpy.data.objects.new('window.142', me_cube_193)
ob_window_143 = bpy.data.objects.new('window.143', me_cube_194)
ob_window_144 = bpy.data.objects.new('window.144', me_cube_195)
ob_window_145 = bpy.data.objects.new('window.145', me_cube_196)
ob_window_146 = bpy.data.objects.new('window.146', me_cube_197)
ob_window_147 = bpy.data.objects.new('window.147', me_cube_198)
ob_window_148 = bpy.data.objects.new('window.148', me_cube_199)
ob_window_149 = bpy.data.objects.new('window.149', me_cube_200)

# ---- transforms, parenting, visibility, modifiers, constraints
ob_big_window_005.location = (3.321, -13.59, 2.207)
ob_big_window_005.scale = (1.638, 2.444, 1.638)
ob_cube_011.location = (-1.509, -17.43, 6.026)
ob_cube_011.scale = (0.6705, 1.0, 0.4844)
ob_cube_012.location = (-3.117, -17.43, 6.026)
ob_cube_012.scale = (0.6705, 1.0, 0.4844)
ob_cylinder_020.location = (-3.101, -17.89, 6.428)
ob_cylinder_020.scale = (-0.4348, -0.4348, -0.1726)
ob_cylinder_021.location = (-3.101, -16.96, 6.428)
ob_cylinder_021.scale = (-0.4348, -0.4348, -0.1726)
ob_cylinder_022.location = (-1.493, -16.96, 6.428)
ob_cylinder_022.scale = (-0.4348, -0.4348, -0.1726)
ob_cylinder_023.location = (-1.493, -17.89, 6.428)
ob_cylinder_023.scale = (-0.4348, -0.4348, -0.1726)
ob_door_005.location = (3.977, -17.59, 2.275)
ob_door_005.scale = (1.0, 1.0, 1.579)
ob_ground_005.location = (0.06979, -14.59, 0.1454)
ob_ground_005.scale = (5.131, 5.131, 0.5849)
ob_ground_005.lock_rotations_4d = False
ob_ground_005.empty_display_type = 'ARROWS'
ob_ground_005.lineart.crease_threshold = 0.0
ob_main_body_005.location = (0.06979, -14.59, 2.955)
ob_main_body_005.scale = (4.779, 4.779, 2.686)
ob_main_body_005.lock_rotations_4d = False
ob_main_body_005.empty_display_type = 'ARROWS'
ob_main_body_005.lineart.crease_threshold = 0.0
ob_roof_big_window_005.location = (4.553, -13.59, 3.686)
ob_roof_big_window_005.scale = (1.547, 2.651, 0.7992)
ob_roof_door_005.location = (4.553, -17.59, 3.686)
ob_roof_door_005.scale = (1.547, 1.257, 0.7992)
ob_roof_010.location = (0.06979, -14.59, 5.63)
ob_roof_010.scale = (5.131, 5.131, 0.5849)
ob_roof_010.lock_rotations_4d = False
ob_roof_010.empty_display_type = 'ARROWS'
ob_roof_010.lineart.crease_threshold = 0.0
ob_window_141.location = (-3.855, -14.54, 2.86)
ob_window_141.rotation_euler = (0.0, -0.0, -3.142)
ob_window_141.scale = (1.0, 1.0, 1.626)
ob_window_142.location = (-3.854, -11.54, 2.86)
ob_window_142.rotation_euler = (0.0, -0.0, -3.142)
ob_window_142.scale = (1.0, 1.0, 1.626)
ob_window_143.location = (-3.855, -17.54, 2.86)
ob_window_143.rotation_euler = (0.0, -0.0, -3.142)
ob_window_143.scale = (1.0, 1.0, 1.626)
ob_window_144.location = (2.886, -18.47, 2.86)
ob_window_144.rotation_euler = (0.0, -0.0, -1.571)
ob_window_144.scale = (1.0, 1.0, 1.626)
ob_window_145.location = (-3.114, -18.47, 2.86)
ob_window_145.rotation_euler = (0.0, -0.0, -1.571)
ob_window_145.scale = (1.0, 1.0, 1.626)
ob_window_146.location = (-0.1141, -18.47, 2.86)
ob_window_146.rotation_euler = (0.0, -0.0, -1.571)
ob_window_146.scale = (1.0, 1.0, 1.626)
ob_window_147.location = (-2.981, -10.74, 2.86)
ob_window_147.rotation_euler = (0.0, -0.0, -4.712)
ob_window_147.scale = (1.0, 1.0, 1.626)
ob_window_148.location = (3.019, -10.74, 2.86)
ob_window_148.rotation_euler = (0.0, -0.0, -4.712)
ob_window_148.scale = (1.0, 1.0, 1.626)
ob_window_149.location = (0.01888, -10.74, 2.86)
ob_window_149.rotation_euler = (0.0, -0.0, -4.712)
ob_window_149.scale = (1.0, 1.0, 1.626)

# ---- collection membership
col_collection.objects.link(ob_big_window_005)
col_collection.objects.link(ob_cube_011)
col_collection.objects.link(ob_cube_012)
col_collection.objects.link(ob_cylinder_020)
col_collection.objects.link(ob_cylinder_021)
col_collection.objects.link(ob_cylinder_022)
col_collection.objects.link(ob_cylinder_023)
col_collection.objects.link(ob_door_005)
col_collection.objects.link(ob_ground_005)
col_collection.objects.link(ob_main_body_005)
col_collection.objects.link(ob_roof_big_window_005)
col_collection.objects.link(ob_roof_door_005)
col_collection.objects.link(ob_roof_010)
col_collection.objects.link(ob_window_141)
col_collection.objects.link(ob_window_142)
col_collection.objects.link(ob_window_143)
col_collection.objects.link(ob_window_144)
col_collection.objects.link(ob_window_145)
col_collection.objects.link(ob_window_146)
col_collection.objects.link(ob_window_147)
col_collection.objects.link(ob_window_148)
col_collection.objects.link(ob_window_149)

# ---- scene / render settings (as saved in the file)
scene.frame_start = 1; scene.frame_end = 250; scene.frame_set(1)
scene.render.engine = 'BLENDER_EEVEE_NEXT'
scene.cycles.use_denoising = False
scene.cycles.samples = 128
scene.cycles.sampling_pattern = 'TABULATED_SOBOL'
scene.cycles.use_adaptive_sampling = False
scene.cycles.use_light_tree = False
scene.view_settings.view_transform = 'Filmic'
bpy.context.view_layer.update()

# ---- added for rendering (the .blend has no active camera and no usable light): camera, sun
cam_auto = bpy.data.cameras.new('AutoCamera')
cam_auto.lens = 50.0
cam_auto.sensor_width = 36.0
cam_auto.clip_end = 1000.0
ob_auto_camera = bpy.data.objects.new('AutoCamera', cam_auto)
scene.collection.objects.link(ob_auto_camera)
ob_auto_camera.location = (16.0581, -33.5172, 15.6968)
ob_auto_camera.rotation_euler = (1.09748, -7.21219e-08, 0.694738)
scene.camera = ob_auto_camera
light_auto_sun = bpy.data.lights.new('AutoSun', 'SUN')
light_auto_sun.energy = 3.0
light_auto_sun.angle = 0.0523599
ob_auto_sun = bpy.data.objects.new('AutoSun', light_auto_sun)
scene.collection.objects.link(ob_auto_sun)
ob_auto_sun.rotation_euler = (0.872665, 0.174533, 0.523599)
bpy.context.view_layer.update()
